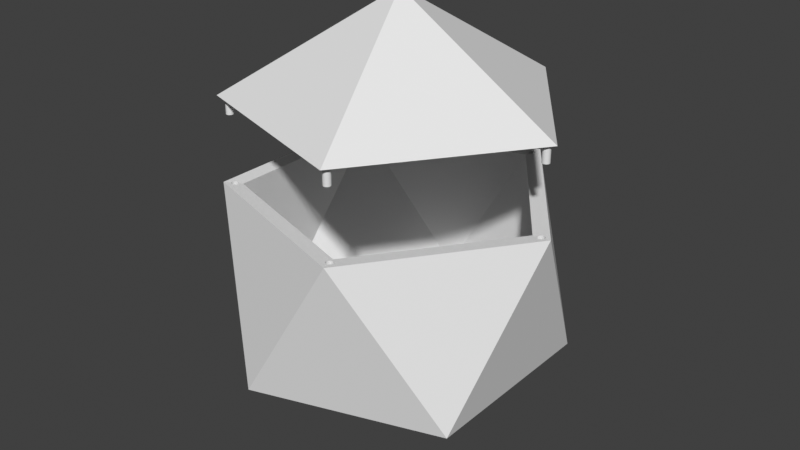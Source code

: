# Source: maincase.blend  (saved by Blender 3.0.42; exported with 4.5.12 LTS)
import bpy
from mathutils import Matrix  # noqa: F401  (used for matrix-valued properties, if any)

bpy.ops.wm.read_factory_settings(use_empty=True)
scene = bpy.context.scene
scene.name = 'Scene'

# ---- collections
col_collection = bpy.data.collections.new('Collection'); scene.collection.children.link(col_collection)

# ---- world
world_world = bpy.data.worlds.new('World'); scene.world = world_world
world_world.use_nodes = True; world_world.node_tree.nodes.clear()
_N = world_world.node_tree.nodes; _L = world_world.node_tree.links
n0 = _N.new('ShaderNodeOutputWorld'); n0.name = 'World Output'; n0.location = (300, 300)
n1 = _N.new('ShaderNodeBackground'); n1.name = 'Background'; n1.location = (10, 300)
n1.inputs[0].default_value = (0.05088, 0.05088, 0.05088, 1.0)
_L.new(n1.outputs[0], n0.inputs[0])
n0.is_active_output = True
world_world.color = (0.05088, 0.05088, 0.05088)
world_world.use_sun_shadow = False
world_world.sun_shadow_jitter_overblur = 0.0

# ---- meshes
me_icosphere = bpy.data.meshes.new('Icosphere')
me_icosphere.from_pydata([(0.841, 0.02, 0.35), (0.8449, 0.01962, 0.35), (0.8486, 0.01848, 0.35), (0.8521, 0.01663, 0.35), (0.8551, 0.01414, 0.35), (0.8576, 0.01111, 0.35), (0.8595, 0.007654, 0.35), (0.8606, 0.003902, 0.35), (0.861, -8.742e-10, 0.35), (0.8606, -0.003902, 0.35), (0.8595, -0.007654, 0.35), (0.8576, -0.01111, 0.35), (0.8551, -0.01414, 0.35), (0.8521, -0.01663, 0.35), (0.8486, -0.01848, 0.35), (0.8449, -0.01962, 0.35), (0.841, -0.02, 0.35), (0.8371, -0.01962, 0.35), (0.8333, -0.01848, 0.35), (0.8299, -0.01663, 0.35), (0.8268, -0.01414, 0.35), (0.8244, -0.01111, 0.35), (0.8225, -0.007654, 0.35), (0.8214, -0.003902, 0.35), (0.821, 2.385e-10, 0.35), (0.8214, 0.003902, 0.35), (0.8225, 0.007654, 0.35), (0.8244, 0.01111, 0.35), (0.8268, 0.01414, 0.35), (0.8299, 0.01663, 0.35), (0.8333, 0.01848, 0.35), (0.8371, 0.01962, 0.35), (0.258, 0.8143, 0.35), (0.2619, 0.8139, 0.35), (0.2657, 0.8127, 0.35), (0.2692, 0.8109, 0.35), (0.2722, 0.8084, 0.35), (0.2747, 0.8054, 0.35), (0.2765, 0.8019, 0.35), (0.2777, 0.7982, 0.35), (0.278, 0.7943, 0.35), (0.2777, 0.7903, 0.35), (0.2765, 0.7866, 0.35), (0.2747, 0.7831, 0.35), (0.2722, 0.7801, 0.35), (0.2692, 0.7776, 0.35), (0.2657, 0.7758, 0.35), (0.2619, 0.7746, 0.35), (0.258, 0.7743, 0.35), (0.2541, 0.7746, 0.35), (0.2504, 0.7758, 0.35), (0.2469, 0.7776, 0.35), (0.2439, 0.7801, 0.35), (0.2414, 0.7831, 0.35), (0.2396, 0.7866, 0.35), (0.2384, 0.7903, 0.35), (0.238, 0.7943, 0.35), (0.2384, 0.7982, 0.35), (0.2396, 0.8019, 0.35), (0.2414, 0.8054, 0.35), (0.2439, 0.8084, 0.35), (0.2469, 0.8109, 0.35), (0.2504, 0.8127, 0.35), (0.2541, 0.8139, 0.35), (-0.6748, 0.5103, 0.35), (-0.6709, 0.5099, 0.35), (-0.6671, 0.5088, 0.35), (-0.6637, 0.5069, 0.35), (-0.6606, 0.5045, 0.35), (-0.6582, 0.5014, 0.35), (-0.6563, 0.498, 0.35), (-0.6552, 0.4942, 0.35), (-0.6548, 0.4903, 0.35), (-0.6552, 0.4864, 0.35), (-0.6563, 0.4827, 0.35), (-0.6582, 0.4792, 0.35), (-0.6606, 0.4762, 0.35), (-0.6637, 0.4737, 0.35), (-0.6671, 0.4718, 0.35), (-0.6709, 0.4707, 0.35), (-0.6748, 0.4703, 0.35), (-0.6787, 0.4707, 0.35), (-0.6824, 0.4718, 0.35), (-0.6859, 0.4737, 0.35), (-0.6889, 0.4762, 0.35), (-0.6914, 0.4792, 0.35), (-0.6933, 0.4827, 0.35), (-0.6944, 0.4864, 0.35), (-0.6948, 0.4903, 0.35), (-0.6944, 0.4942, 0.35), (-0.6933, 0.498, 0.35), (-0.6914, 0.5014, 0.35), (-0.6889, 0.5045, 0.35), (-0.6859, 0.5069, 0.35), (-0.6824, 0.5088, 0.35), (-0.6787, 0.5099, 0.35), (-0.6748, -0.4721, 0.35), (-0.6709, -0.4725, 0.35), (-0.6671, -0.4736, 0.35), (-0.6637, -0.4755, 0.35), (-0.6606, -0.478, 0.35), (-0.6582, -0.481, 0.35), (-0.6563, -0.4844, 0.35), (-0.6552, -0.4882, 0.35), (-0.6548, -0.4921, 0.35), (-0.6552, -0.496, 0.35), (-0.6563, -0.4997, 0.35), (-0.6582, -0.5032, 0.35), (-0.6606, -0.5062, 0.35), (-0.6637, -0.5087, 0.35), (-0.6671, -0.5106, 0.35), (-0.6709, -0.5117, 0.35), (-0.6748, -0.5121, 0.35), (-0.6787, -0.5117, 0.35), (-0.6824, -0.5106, 0.35), (-0.6859, -0.5087, 0.35), (-0.6889, -0.5062, 0.35), (-0.6914, -0.5032, 0.35), (-0.6933, -0.4997, 0.35), (-0.6944, -0.496, 0.35), (-0.6948, -0.4921, 0.35), (-0.6944, -0.4882, 0.35), (-0.6933, -0.4844, 0.35), (-0.6914, -0.481, 0.35), (-0.6889, -0.478, 0.35), (-0.6859, -0.4755, 0.35), (-0.6824, -0.4736, 0.35), (-0.6787, -0.4725, 0.35), (0.258, -0.7723, 0.35), (0.2619, -0.7727, 0.35), (0.2657, -0.7738, 0.35), (0.2692, -0.7756, 0.35), (0.2722, -0.7781, 0.35), (0.2747, -0.7812, 0.35), (0.2765, -0.7846, 0.35), (0.2777, -0.7884, 0.35), (0.278, -0.7923, 0.35), (0.2777, -0.7962, 0.35), (0.2765, -0.7999, 0.35), (0.2747, -0.8034, 0.35), (0.2722, -0.8064, 0.35), (0.2692, -0.8089, 0.35), (0.2657, -0.8108, 0.35), (0.2619, -0.8119, 0.35), (0.258, -0.8123, 0.35), (0.2541, -0.8119, 0.35), (0.2504, -0.8108, 0.35), (0.2469, -0.8089, 0.35), (0.2439, -0.8064, 0.35), (0.2414, -0.8034, 0.35), (0.2396, -0.7999, 0.35), (0.2384, -0.7962, 0.35), (0.238, -0.7923, 0.35), (0.2384, -0.7884, 0.35), (0.2396, -0.7846, 0.35), (0.2414, -0.7812, 0.35), (0.2439, -0.7781, 0.35), (0.2469, -0.7756, 0.35), (0.2504, -0.7738, 0.35), (0.2541, -0.7727, 0.35), (0.0, 0.0, -1.0), (0.7236, -0.5257, -0.4472), (-0.2764, -0.8506, -0.4472), (-0.8944, 0.0, -0.4472), (-0.2764, 0.8506, -0.4472), (0.7236, 0.5257, -0.4472), (0.2764, -0.8506, 0.4472), (-0.7236, -0.5257, 0.4472), (-0.7236, 0.5257, 0.4472), (0.2764, 0.8506, 0.4472), (0.8944, 0.0, 0.4472), (0.0, 0.0, -0.9), (0.6512, -0.4731, -0.4025), (-0.2487, -0.7656, -0.4025), (-0.805, 0.0, -0.4025), (-0.2487, 0.7656, -0.4025), (0.6512, 0.4731, -0.4025), (0.2456, -0.7558, 0.4399), (-0.6429, -0.4671, 0.4399), (-0.6429, 0.4671, 0.4399), (0.2456, 0.7558, 0.4399), (0.7947, 0.0, 0.4399), (0.2765, 0.8019, 0.4446), (0.2504, 0.8127, 0.4447), (0.2469, 0.8109, 0.4446), (0.2777, 0.7982, 0.4445), (0.258, 0.8143, 0.4446), (0.2722, 0.8084, 0.4447), (0.2692, 0.8109, 0.4446), (0.2747, 0.8054, 0.4447), (0.278, 0.7943, 0.4443), (0.2396, 0.8019, 0.4441), (0.2414, 0.8054, 0.4443), (0.2439, 0.8084, 0.4445), (0.2541, 0.8139, 0.4447), (0.2384, 0.7982, 0.4438), (0.2619, 0.8139, 0.4445), (0.2657, 0.8127, 0.4444), (0.2642, 0.8132, 0.4443), (0.2765, 0.7866, 0.4438), (0.2777, 0.7903, 0.4441), (0.2747, 0.7831, 0.4435), (0.2657, 0.7758, 0.4425), (0.2692, 0.7776, 0.4428), (0.2722, 0.7801, 0.4432), (0.258, 0.7743, 0.4418), (0.2619, 0.7746, 0.4421), (0.2519, 0.7753, 0.4414), (0.2504, 0.7758, 0.4415), (0.2541, 0.7746, 0.4416), (0.2469, 0.7776, 0.4418), (0.2439, 0.7801, 0.4421), (0.2396, 0.7866, 0.4428), (0.2414, 0.7831, 0.4424), (0.2384, 0.7903, 0.4431), (0.238, 0.7943, 0.4434), (-0.6748, 0.5103, 0.4445), (-0.6787, 0.5099, 0.4446), (-0.6552, 0.4942, 0.4426), (-0.6582, 0.5014, 0.4433), (-0.6944, 0.4942, 0.4446), (-0.6948, 0.4903, 0.4446), (-0.6889, 0.5045, 0.4444), (-0.6909, 0.502, 0.4443), (-0.6671, 0.5088, 0.4442), (-0.6709, 0.5099, 0.4444), (-0.6859, 0.5069, 0.4446), (-0.6914, 0.5014, 0.4443), (-0.6563, 0.498, 0.443), (-0.6824, 0.5088, 0.4446), (-0.6637, 0.5069, 0.4439), (-0.6933, 0.498, 0.4445), (-0.6606, 0.5045, 0.4436), (-0.6548, 0.4903, 0.4423), (0.8449, 0.01962, 0.4446), (0.841, 0.02, 0.4444), (0.8371, 0.01962, 0.4441), (-0.6552, 0.4864, 0.4419), (-0.6563, 0.4827, 0.4416), (-0.6587, 0.4786, 0.4414), (-0.6606, 0.4762, 0.4415), (-0.6582, 0.4792, 0.4414), (-0.6671, 0.4718, 0.4421), (-0.6637, 0.4737, 0.4418), (-0.6709, 0.4707, 0.4425), (-0.6748, 0.4703, 0.4428), (-0.6824, 0.4718, 0.4435), (-0.6787, 0.4707, 0.4432), (-0.6889, 0.4762, 0.4441), (-0.6859, 0.4737, 0.4438), (-0.6914, 0.4792, 0.4443), (-0.6944, 0.4864, 0.4446), (-0.6933, 0.4827, 0.4445), (0.8606, 0.003902, 0.445), (0.8333, 0.01848, 0.4437), (0.8486, 0.01848, 0.4449), (0.8268, 0.01414, 0.443), (0.8299, 0.01663, 0.4434), (0.8244, 0.01111, 0.4427), (0.8551, 0.01414, 0.4451), (0.8214, -0.003902, 0.4421), (0.8576, 0.01111, 0.4451), (0.8521, 0.01663, 0.445), (0.861, -8.742e-10, 0.4448), (0.8595, 0.007654, 0.4451), (0.821, 2.385e-10, 0.4419), (0.8214, 0.003902, 0.4421), (0.8225, 0.007654, 0.4424), (0.8606, -0.003902, 0.445), (0.8595, -0.007654, 0.4451), (0.8551, -0.01414, 0.4451), (0.8576, -0.01111, 0.4451), (0.8521, -0.01663, 0.445), (0.8486, -0.01848, 0.4449), (0.8449, -0.01962, 0.4446), (0.841, -0.02, 0.4444), (0.8371, -0.01962, 0.4441), (0.8299, -0.01663, 0.4434), (0.8333, -0.01848, 0.4437), (0.8244, -0.01111, 0.4427), (0.8268, -0.01414, 0.443), (0.8225, -0.007654, 0.4424), (-0.6748, -0.4721, 0.4428), (-0.6787, -0.4725, 0.4432), (-0.6709, -0.4725, 0.4425), (-0.6606, -0.478, 0.4415), (-0.6637, -0.4755, 0.4418), (-0.6933, -0.4997, 0.4445), (-0.6944, -0.496, 0.4446), (-0.6948, -0.4921, 0.4446), (-0.6824, -0.4736, 0.4435), (-0.6671, -0.4736, 0.4421), (-0.6552, -0.4882, 0.4421), (-0.6944, -0.4882, 0.4446), (-0.6563, -0.4844, 0.4418), (-0.6582, -0.481, 0.4416), (-0.6889, -0.478, 0.4441), (-0.6859, -0.4755, 0.4438), (-0.6933, -0.4844, 0.4445), (-0.6914, -0.481, 0.4443), (-0.6552, -0.496, 0.4428), (-0.6548, -0.4921, 0.4424), (-0.6596, -0.4792, 0.4414), (0.278, -0.7923, 0.4442), (0.2777, -0.7962, 0.4444), (0.2765, -0.7846, 0.4437), (0.2777, -0.7884, 0.444), (0.2765, -0.7999, 0.4445), (0.2747, -0.8034, 0.4446), (0.2747, -0.7812, 0.4434), (0.2722, -0.8064, 0.4446), (0.2722, -0.7781, 0.4431), (0.2657, -0.7738, 0.4424), (0.2692, -0.8089, 0.4445), (0.2657, -0.8108, 0.4443), (0.2692, -0.7756, 0.4427), (0.258, -0.7723, 0.4417), (0.2541, -0.7727, 0.4415), (0.2414, -0.8034, 0.4441), (0.2439, -0.8064, 0.4443), (0.2619, -0.7727, 0.442), (0.2439, -0.7781, 0.4419), (0.2636, -0.8114, 0.4442), (0.2619, -0.8119, 0.4443), (0.2414, -0.7812, 0.4422), (0.258, -0.8123, 0.4444), (0.2504, -0.7738, 0.4414), (0.2504, -0.8108, 0.4445), (0.2469, -0.8089, 0.4445), (0.2396, -0.7999, 0.4439), (0.2541, -0.8119, 0.4445), (0.2469, -0.7756, 0.4416), (0.2513, -0.7735, 0.4413), (0.2396, -0.7846, 0.4426), (0.2384, -0.7884, 0.4429), (0.238, -0.7923, 0.4433), (0.2384, -0.7962, 0.4436), (-0.6563, -0.4997, 0.4431), (-0.6582, -0.5032, 0.4435), (-0.6606, -0.5062, 0.4438), (-0.6637, -0.5087, 0.4441), (-0.6709, -0.5117, 0.4445), (-0.6671, -0.5106, 0.4443), (-0.6748, -0.5121, 0.4447), (-0.6787, -0.5117, 0.4448), (-0.6824, -0.5106, 0.4448), (-0.6859, -0.5087, 0.4447), (-0.6914, -0.5032, 0.4444), (-0.6889, -0.5062, 0.4446), (-0.6917, -0.5026, 0.4443)], [], [(0, 1, 234, 235), (1, 2, 255, 234), (2, 3, 262, 255), (3, 4, 259, 262), (4, 5, 261, 259), (5, 6, 264, 261), (6, 7, 253, 264), (7, 8, 263, 253), (8, 9, 268, 263), (9, 10, 269, 268), (10, 11, 271, 269), (11, 12, 270, 271), (12, 13, 272, 270), (13, 14, 273, 272), (14, 15, 274, 273), (15, 16, 275, 274), (16, 17, 276, 275), (17, 18, 278, 276), (18, 19, 277, 278), (19, 20, 280, 277), (20, 21, 279, 280), (21, 22, 281, 279), (22, 23, 260, 281), (23, 24, 265, 260), (24, 25, 266, 265), (25, 26, 267, 266), (26, 27, 258, 267), (27, 28, 256, 258), (28, 29, 257, 256), (29, 30, 254, 257), (30, 31, 236, 254), (31, 0, 235, 236), (0, 31, 30, 29, 28, 27, 26, 25, 24, 23, 22, 21, 20, 19, 18, 17, 16, 15, 14, 13, 12, 11, 10, 9, 8, 7, 6, 5, 4, 3, 2, 1), (32, 33, 196, 186), (33, 34, 197, 198, 196), (34, 35, 188, 197), (35, 36, 187, 188), (36, 37, 189, 187), (37, 38, 182, 189), (38, 39, 185, 182), (39, 40, 190, 185), (40, 41, 200, 190), (41, 42, 199, 200), (42, 43, 201, 199), (43, 44, 204, 201), (44, 45, 203, 204), (45, 46, 202, 203), (46, 47, 206, 202), (47, 48, 205, 206), (48, 49, 209, 205), (49, 50, 208, 207, 209), (50, 51, 210, 208), (51, 52, 211, 210), (52, 53, 213, 211), (53, 54, 212, 213), (54, 55, 214, 212), (55, 56, 215, 214), (56, 57, 195, 215), (57, 58, 191, 195), (58, 59, 192, 191), (59, 60, 193, 192), (60, 61, 184, 193), (61, 62, 183, 184), (62, 63, 194, 183), (63, 32, 186, 194), (32, 63, 62, 61, 60, 59, 58, 57, 56, 55, 54, 53, 52, 51, 50, 49, 48, 47, 46, 45, 44, 43, 42, 41, 40, 39, 38, 37, 36, 35, 34, 33), (64, 65, 225, 216), (65, 66, 224, 225), (66, 67, 230, 224), (67, 68, 232, 230), (68, 69, 219, 232), (69, 70, 228, 219), (70, 71, 218, 228), (71, 72, 233, 218), (72, 73, 237, 233), (73, 74, 238, 237), (74, 75, 241, 238), (75, 76, 240, 239, 241), (76, 77, 243, 240), (77, 78, 242, 243), (78, 79, 244, 242), (79, 80, 245, 244), (80, 81, 247, 245), (81, 82, 246, 247), (82, 83, 249, 246), (83, 84, 248, 249), (84, 85, 250, 248), (85, 86, 252, 250), (86, 87, 251, 252), (87, 88, 221, 251), (88, 89, 220, 221), (89, 90, 231, 220), (90, 91, 227, 231), (91, 92, 222, 223, 227), (92, 93, 226, 222), (93, 94, 229, 226), (94, 95, 217, 229), (95, 64, 216, 217), (64, 95, 94, 93, 92, 91, 90, 89, 88, 87, 86, 85, 84, 83, 82, 81, 80, 79, 78, 77, 76, 75, 74, 73, 72, 71, 70, 69, 68, 67, 66, 65), (96, 97, 284, 282), (97, 98, 291, 284), (98, 99, 286, 291), (99, 100, 285, 286), (100, 101, 295, 302, 285), (101, 102, 294, 295), (102, 103, 292, 294), (103, 104, 301, 292), (104, 105, 300, 301), (105, 106, 337, 300), (106, 107, 338, 337), (107, 108, 339, 338), (108, 109, 340, 339), (109, 110, 342, 340), (110, 111, 341, 342), (111, 112, 343, 341), (112, 113, 344, 343), (113, 114, 345, 344), (114, 115, 346, 345), (115, 116, 348, 346), (116, 117, 347, 348), (117, 118, 287, 349, 347), (118, 119, 288, 287), (119, 120, 289, 288), (120, 121, 293, 289), (121, 122, 298, 293), (122, 123, 299, 298), (123, 124, 296, 299), (124, 125, 297, 296), (125, 126, 290, 297), (126, 127, 283, 290), (127, 96, 282, 283), (96, 127, 126, 125, 124, 123, 122, 121, 120, 119, 118, 117, 116, 115, 114, 113, 112, 111, 110, 109, 108, 107, 106, 105, 104, 103, 102, 101, 100, 99, 98, 97), (128, 129, 320, 316), (129, 130, 312, 320), (130, 131, 315, 312), (131, 132, 311, 315), (132, 133, 309, 311), (133, 134, 305, 309), (134, 135, 306, 305), (135, 136, 303, 306), (136, 137, 304, 303), (137, 138, 307, 304), (138, 139, 308, 307), (139, 140, 310, 308), (140, 141, 313, 310), (141, 142, 314, 313), (142, 143, 323, 322, 314), (143, 144, 325, 323), (144, 145, 330, 325), (145, 146, 327, 330), (146, 147, 328, 327), (147, 148, 319, 328), (148, 149, 318, 319), (149, 150, 329, 318), (150, 151, 336, 329), (151, 152, 335, 336), (152, 153, 334, 335), (153, 154, 333, 334), (154, 155, 324, 333), (155, 156, 321, 324), (156, 157, 331, 321), (157, 158, 326, 331), (158, 159, 317, 332, 326), (159, 128, 316, 317), (128, 159, 158, 157, 156, 155, 154, 153, 152, 151, 150, 149, 148, 147, 146, 145, 144, 143, 142, 141, 140, 139, 138, 137, 136, 135, 134, 133, 132, 131, 130, 129), (160, 161, 162), (161, 160, 165), (160, 162, 163), (160, 163, 164), (160, 164, 165), (161, 165, 170), (162, 161, 166), (163, 162, 167), (164, 163, 168), (165, 164, 169), (161, 170, 166), (162, 166, 167), (163, 167, 168), (164, 168, 169), (165, 169, 170), (171, 173, 172), (172, 176, 171), (171, 174, 173), (171, 175, 174), (171, 176, 175), (172, 181, 176), (173, 177, 172), (174, 178, 173), (175, 179, 174), (176, 180, 175), (172, 177, 181), (173, 178, 177), (174, 179, 178), (175, 180, 179), (176, 181, 180), (166, 170, 263, 268, 269, 271, 270, 272, 273, 274, 275, 276, 278, 277, 280, 279, 281, 260, 265, 181, 177, 332, 317, 316, 320, 312, 315, 311, 309, 305, 306, 303, 304, 307, 308, 310, 313, 314, 322), (167, 166, 322, 323, 325, 330, 327, 328, 319, 318, 329, 336, 335, 334, 333, 324, 321, 331, 326, 332, 177, 178, 302, 295, 294, 292, 301, 300, 337, 338, 339, 340, 342, 341, 343, 344, 345, 346, 348, 347, 349), (168, 167, 349, 287, 288, 289, 293, 298, 299, 296, 297, 290, 283, 282, 284, 291, 286, 285, 302, 178, 179, 239, 240, 243, 242, 244, 245, 247, 246, 249, 248, 250, 252, 251, 221, 220, 231, 227, 223), (169, 168, 223, 222, 226, 229, 217, 216, 225, 224, 230, 232, 219, 228, 218, 233, 237, 238, 241, 239, 179, 180, 207, 208, 210, 211, 213, 212, 214, 215, 195, 191, 192, 193, 184, 183, 194, 186, 196, 198), (170, 169, 198, 197, 188, 187, 189, 182, 185, 190, 200, 199, 201, 204, 203, 202, 206, 205, 209, 207, 180, 181, 265, 266, 267, 258, 256, 257, 254, 236, 235, 234, 255, 262, 259, 261, 264, 253, 263)])
_uv = me_icosphere.uv_layers.new(name='UVMap')
_uv.uv.foreach_set('vector', [1.0, 0.5, 0.9688, 0.5, 0.9688, 0.9732, 1.0, 0.9719, 0.9688, 0.5, 0.9375, 0.5, 0.9375, 0.9743, 0.9688, 0.9732, 0.9375, 0.5, 0.9062, 0.5, 0.9062, 0.975, 0.9375, 0.9743, 0.9062, 0.5, 0.875, 0.5, 0.875, 0.9755, 0.9062, 0.975, 0.875, 0.5, 0.8438, 0.5, 0.8438, 0.9756, 0.875, 0.9755, 0.8438, 0.5, 0.8125, 0.5, 0.8125, 0.9754, 0.8438, 0.9756, 0.8125, 0.5, 0.7812, 0.5, 0.7812, 0.9748, 0.8125, 0.9754, 0.7812, 0.5, 0.75, 0.5, 0.75, 0.9739, 0.7812, 0.9748, 0.75, 0.5, 0.7188, 0.5, 0.7188, 0.9748, 0.75, 0.9739, 0.7188, 0.5, 0.6875, 0.5, 0.6875, 0.9754, 0.7188, 0.9748, 0.6875, 0.5, 0.6562, 0.5, 0.6562, 0.9756, 0.6875, 0.9754, 0.6562, 0.5, 0.625, 0.5, 0.625, 0.9755, 0.6562, 0.9756, 0.625, 0.5, 0.5938, 0.5, 0.5938, 0.975, 0.625, 0.9755, 0.5938, 0.5, 0.5625, 0.5, 0.5625, 0.9743, 0.5938, 0.975, 0.5625, 0.5, 0.5312, 0.5, 0.5312, 0.9732, 0.5625, 0.9743, 0.5312, 0.5, 0.5, 0.5, 0.5, 0.9719, 0.5312, 0.9732, 0.5, 0.5, 0.4688, 0.5, 0.4688, 0.9704, 0.5, 0.9719, 0.4688, 0.5, 0.4375, 0.5, 0.4375, 0.9687, 0.4688, 0.9704, 0.4375, 0.5, 0.4062, 0.5, 0.4062, 0.9669, 0.4375, 0.9687, 0.4062, 0.5, 0.375, 0.5, 0.375, 0.9652, 0.4062, 0.9669, 0.375, 0.5, 0.3438, 0.5, 0.3438, 0.9635, 0.375, 0.9652, 0.3438, 0.5, 0.3125, 0.5, 0.3125, 0.9619, 0.3438, 0.9635, 0.3125, 0.5, 0.2812, 0.5, 0.2812, 0.9605, 0.3125, 0.9619, 0.2812, 0.5, 0.25, 0.5, 0.25, 0.9593, 0.2812, 0.9605, 0.25, 0.5, 0.2188, 0.5, 0.2188, 0.9605, 0.25, 0.9593, 0.2188, 0.5, 0.1875, 0.5, 0.1875, 0.9619, 0.2188, 0.9605, 0.1875, 0.5, 0.1562, 0.5, 0.1562, 0.9635, 0.1875, 0.9619, 0.1562, 0.5, 0.125, 0.5, 0.125, 0.9652, 0.1562, 0.9635, 0.125, 0.5, 0.09375, 0.5, 0.09375, 0.9669, 0.125, 0.9652, 0.09375, 0.5, 0.0625, 0.5, 0.0625, 0.9687, 0.09375, 0.9669, 0.0625, 0.5, 0.03125, 0.5, 0.03125, 0.9704, 0.0625, 0.9687, 0.03125, 0.5, 0.0, 0.5, 0.0, 0.9719, 0.03125, 0.9704, 0.75, 0.49, 0.7032, 0.4854, 0.6582, 0.4717, 0.6167, 0.4496, 0.5803, 0.4197, 0.5504, 0.3833, 0.5283, 0.3418, 0.5146, 0.2968, 0.51, 0.25, 0.5146, 0.2032, 0.5283, 0.1582, 0.5504, 0.1167, 0.5803, 0.08029, 0.6167, 0.05045, 0.6582, 0.02827, 0.7032, 0.01461, 0.75, 0.01, 0.7968, 0.01461, 0.8418, 0.02827, 0.8833, 0.05045, 0.9197, 0.08029, 0.9496, 0.1167, 0.9717, 0.1582, 0.9854, 0.2032, 0.99, 0.25, 0.9854, 0.2968, 0.9717, 0.3418, 0.9496, 0.3833, 0.9197, 0.4197, 0.8833, 0.4496, 0.8418, 0.4717, 0.7968, 0.4854, 1.0, 0.5, 0.9688, 0.5, 0.9688, 0.9723, 1.0, 0.973, 0.9688, 0.5, 0.9375, 0.5, 0.9375, 0.9721, 0.9499, 0.9717, 0.9688, 0.9723, 0.9375, 0.5, 0.9062, 0.5, 0.9062, 0.9729, 0.9375, 0.9721, 0.9062, 0.5, 0.875, 0.5, 0.875, 0.9734, 0.9062, 0.9729, 0.875, 0.5, 0.8438, 0.5, 0.8437, 0.9735, 0.875, 0.9734, 0.8438, 0.5, 0.8125, 0.5, 0.8125, 0.9732, 0.8437, 0.9735, 0.8125, 0.5, 0.7812, 0.5, 0.7812, 0.9726, 0.8125, 0.9732, 0.7812, 0.5, 0.75, 0.5, 0.75, 0.9717, 0.7812, 0.9726, 0.75, 0.5, 0.7188, 0.5, 0.7188, 0.9706, 0.75, 0.9717, 0.7188, 0.5, 0.6875, 0.5, 0.6875, 0.9692, 0.7188, 0.9706, 0.6875, 0.5, 0.6562, 0.5, 0.6562, 0.9676, 0.6875, 0.9692, 0.6562, 0.5, 0.625, 0.5, 0.625, 0.9659, 0.6562, 0.9676, 0.625, 0.5, 0.5938, 0.5, 0.5938, 0.9641, 0.625, 0.9659, 0.5938, 0.5, 0.5625, 0.5, 0.5625, 0.9623, 0.5938, 0.9641, 0.5625, 0.5, 0.5312, 0.5, 0.5312, 0.9607, 0.5625, 0.9623, 0.5312, 0.5, 0.5, 0.5, 0.5, 0.9592, 0.5312, 0.9607, 0.5, 0.5, 0.4688, 0.5, 0.4688, 0.9578, 0.5, 0.9592, 0.4688, 0.5, 0.4375, 0.5, 0.4375, 0.9576, 0.4502, 0.9572, 0.4688, 0.9578, 0.4375, 0.5, 0.4062, 0.5, 0.4062, 0.9589, 0.4375, 0.9576, 0.4062, 0.5, 0.375, 0.5, 0.375, 0.9604, 0.4062, 0.9589, 0.375, 0.5, 0.3438, 0.5, 0.3438, 0.962, 0.375, 0.9604, 0.3438, 0.5, 0.3125, 0.5, 0.3125, 0.9638, 0.3438, 0.962, 0.3125, 0.5, 0.2812, 0.5, 0.2812, 0.9655, 0.3125, 0.9638, 0.2812, 0.5, 0.25, 0.5, 0.25, 0.9672, 0.2812, 0.9655, 0.25, 0.5, 0.2188, 0.5, 0.2188, 0.9689, 0.25, 0.9672, 0.2188, 0.5, 0.1875, 0.5, 0.1875, 0.9703, 0.2188, 0.9689, 0.1875, 0.5, 0.1562, 0.5, 0.1562, 0.9715, 0.1875, 0.9703, 0.1562, 0.5, 0.125, 0.5, 0.125, 0.9725, 0.1562, 0.9715, 0.125, 0.5, 0.09375, 0.5, 0.09375, 0.9731, 0.125, 0.9725, 0.09375, 0.5, 0.0625, 0.5, 0.0625, 0.9734, 0.09375, 0.9731, 0.0625, 0.5, 0.03125, 0.5, 0.03125, 0.9734, 0.0625, 0.9734, 0.03125, 0.5, 0.0, 0.5, 0.0, 0.973, 0.03125, 0.9734, 0.75, 0.49, 0.7032, 0.4854, 0.6582, 0.4717, 0.6167, 0.4496, 0.5803, 0.4197, 0.5504, 0.3833, 0.5283, 0.3418, 0.5146, 0.2968, 0.51, 0.25, 0.5146, 0.2032, 0.5283, 0.1582, 0.5504, 0.1167, 0.5803, 0.08029, 0.6167, 0.05045, 0.6582, 0.02827, 0.7032, 0.01461, 0.75, 0.01, 0.7968, 0.01461, 0.8418, 0.02827, 0.8833, 0.05045, 0.9197, 0.08029, 0.9496, 0.1167, 0.9717, 0.1582, 0.9854, 0.2032, 0.99, 0.25, 0.9854, 0.2968, 0.9717, 0.3418, 0.9496, 0.3833, 0.9197, 0.4197, 0.8833, 0.4496, 0.8418, 0.4717, 0.7968, 0.4854, 1.0, 0.5, 0.9688, 0.5, 0.9688, 0.972, 1.0, 0.9727, 0.9688, 0.5, 0.9375, 0.5, 0.9375, 0.9709, 0.9688, 0.972, 0.9375, 0.5, 0.9062, 0.5, 0.9062, 0.9697, 0.9375, 0.9709, 0.9062, 0.5, 0.875, 0.5, 0.875, 0.9682, 0.9062, 0.9697, 0.875, 0.5, 0.8438, 0.5, 0.8438, 0.9665, 0.875, 0.9682, 0.8438, 0.5, 0.8125, 0.5, 0.8125, 0.9648, 0.8438, 0.9665, 0.8125, 0.5, 0.7812, 0.5, 0.7812, 0.963, 0.8125, 0.9648, 0.7812, 0.5, 0.75, 0.5, 0.75, 0.9613, 0.7812, 0.963, 0.75, 0.5, 0.7188, 0.5, 0.7188, 0.9597, 0.75, 0.9613, 0.7188, 0.5, 0.6875, 0.5, 0.6875, 0.9582, 0.7188, 0.9597, 0.6875, 0.5, 0.6562, 0.5, 0.6562, 0.957, 0.6875, 0.9582, 0.6562, 0.5, 0.625, 0.5, 0.625, 0.9577, 0.6496, 0.9568, 0.6562, 0.957, 0.625, 0.5, 0.5938, 0.5, 0.5938, 0.9591, 0.625, 0.9577, 0.5938, 0.5, 0.5625, 0.5, 0.5625, 0.9606, 0.5938, 0.9591, 0.5625, 0.5, 0.5312, 0.5, 0.5312, 0.9623, 0.5625, 0.9606, 0.5312, 0.5, 0.5, 0.5, 0.5, 0.9641, 0.5312, 0.9623, 0.5, 0.5, 0.4688, 0.5, 0.4688, 0.9658, 0.5, 0.9641, 0.4688, 0.5, 0.4375, 0.5, 0.4375, 0.9675, 0.4688, 0.9658, 0.4375, 0.5, 0.4062, 0.5, 0.4062, 0.9691, 0.4375, 0.9675, 0.4062, 0.5, 0.375, 0.5, 0.375, 0.9704, 0.4062, 0.9691, 0.375, 0.5, 0.3438, 0.5, 0.3438, 0.9716, 0.375, 0.9704, 0.3438, 0.5, 0.3125, 0.5, 0.3125, 0.9724, 0.3438, 0.9716, 0.3125, 0.5, 0.2812, 0.5, 0.2812, 0.9729, 0.3125, 0.9724, 0.2812, 0.5, 0.25, 0.5, 0.25, 0.9731, 0.2812, 0.9729, 0.25, 0.5, 0.2188, 0.5, 0.2188, 0.9729, 0.25, 0.9731, 0.2188, 0.5, 0.1875, 0.5, 0.1875, 0.9724, 0.2188, 0.9729, 0.1875, 0.5, 0.1562, 0.5, 0.1562, 0.9716, 0.1875, 0.9724, 0.1562, 0.5, 0.125, 0.5, 0.125, 0.9721, 0.1504, 0.9714, 0.1562, 0.9716, 0.125, 0.5, 0.09375, 0.5, 0.09375, 0.9728, 0.125, 0.9721, 0.09375, 0.5, 0.0625, 0.5, 0.0625, 0.9731, 0.09375, 0.9728, 0.0625, 0.5, 0.03125, 0.5, 0.03125, 0.973, 0.0625, 0.9731, 0.03125, 0.5, 0.0, 0.5, 0.0, 0.9727, 0.03125, 0.973, 0.75, 0.49, 0.7032, 0.4854, 0.6582, 0.4717, 0.6167, 0.4496, 0.5803, 0.4197, 0.5504, 0.3833, 0.5283, 0.3418, 0.5146, 0.2968, 0.51, 0.25, 0.5146, 0.2032, 0.5283, 0.1582, 0.5504, 0.1167, 0.5803, 0.08029, 0.6167, 0.05045, 0.6582, 0.02827, 0.7032, 0.01461, 0.75, 0.01, 0.7968, 0.01461, 0.8418, 0.02827, 0.8833, 0.05045, 0.9197, 0.08029, 0.9496, 0.1167, 0.9717, 0.1582, 0.9854, 0.2032, 0.99, 0.25, 0.9854, 0.2968, 0.9717, 0.3418, 0.9496, 0.3833, 0.9197, 0.4197, 0.8833, 0.4496, 0.8418, 0.4717, 0.7968, 0.4854, 1.0, 0.5, 0.9688, 0.5, 0.9688, 0.9623, 1.0, 0.9641, 0.9688, 0.5, 0.9375, 0.5, 0.9375, 0.9606, 0.9688, 0.9623, 0.9375, 0.5, 0.9062, 0.5, 0.9062, 0.9591, 0.9375, 0.9606, 0.9062, 0.5, 0.875, 0.5, 0.875, 0.9577, 0.9062, 0.9591, 0.875, 0.5, 0.8438, 0.5, 0.8438, 0.9578, 0.8619, 0.9572, 0.875, 0.9577, 0.8438, 0.5, 0.8125, 0.5, 0.8125, 0.959, 0.8438, 0.9578, 0.8125, 0.5, 0.7812, 0.5, 0.7812, 0.9604, 0.8125, 0.959, 0.7812, 0.5, 0.75, 0.5, 0.75, 0.9621, 0.7812, 0.9604, 0.75, 0.5, 0.7188, 0.5, 0.7188, 0.9638, 0.75, 0.9621, 0.7188, 0.5, 0.6875, 0.5, 0.6875, 0.9656, 0.7188, 0.9638, 0.6875, 0.5, 0.6562, 0.5, 0.6562, 0.9673, 0.6875, 0.9656, 0.6562, 0.5, 0.625, 0.5, 0.625, 0.9689, 0.6562, 0.9673, 0.625, 0.5, 0.5938, 0.5, 0.5938, 0.9704, 0.625, 0.9689, 0.5938, 0.5, 0.5625, 0.5, 0.5625, 0.9717, 0.5938, 0.9704, 0.5625, 0.5, 0.5312, 0.5, 0.5312, 0.9727, 0.5625, 0.9717, 0.5312, 0.5, 0.5, 0.5, 0.5, 0.9734, 0.5312, 0.9727, 0.5, 0.5, 0.4688, 0.5, 0.4688, 0.9738, 0.5, 0.9734, 0.4688, 0.5, 0.4375, 0.5, 0.4375, 0.9738, 0.4688, 0.9738, 0.4375, 0.5, 0.4062, 0.5, 0.4062, 0.9735, 0.4375, 0.9738, 0.4062, 0.5, 0.375, 0.5, 0.375, 0.9729, 0.4062, 0.9735, 0.375, 0.5, 0.3438, 0.5, 0.3438, 0.9719, 0.375, 0.9729, 0.3438, 0.5, 0.3125, 0.5, 0.3125, 0.9724, 0.3381, 0.9717, 0.3438, 0.9719, 0.3125, 0.5, 0.2812, 0.5, 0.2812, 0.9729, 0.3125, 0.9724, 0.2812, 0.5, 0.25, 0.5, 0.25, 0.9731, 0.2812, 0.9729, 0.25, 0.5, 0.2188, 0.5, 0.2188, 0.9729, 0.25, 0.9731, 0.2188, 0.5, 0.1875, 0.5, 0.1875, 0.9724, 0.2188, 0.9729, 0.1875, 0.5, 0.1562, 0.5, 0.1562, 0.9716, 0.1875, 0.9724, 0.1562, 0.5, 0.125, 0.5, 0.125, 0.9704, 0.1562, 0.9716, 0.125, 0.5, 0.09375, 0.5, 0.09375, 0.9691, 0.125, 0.9704, 0.09375, 0.5, 0.0625, 0.5, 0.0625, 0.9675, 0.09375, 0.9691, 0.0625, 0.5, 0.03125, 0.5, 0.03125, 0.9658, 0.0625, 0.9675, 0.03125, 0.5, 0.0, 0.5, 0.0, 0.9641, 0.03125, 0.9658, 0.75, 0.49, 0.7032, 0.4854, 0.6582, 0.4717, 0.6167, 0.4496, 0.5803, 0.4197, 0.5504, 0.3833, 0.5283, 0.3418, 0.5146, 0.2968, 0.51, 0.25, 0.5146, 0.2032, 0.5283, 0.1582, 0.5504, 0.1167, 0.5803, 0.08029, 0.6167, 0.05045, 0.6582, 0.02827, 0.7032, 0.01461, 0.75, 0.01, 0.7968, 0.01461, 0.8418, 0.02827, 0.8833, 0.05045, 0.9197, 0.08029, 0.9496, 0.1167, 0.9717, 0.1582, 0.9854, 0.2032, 0.99, 0.25, 0.9854, 0.2968, 0.9717, 0.3418, 0.9496, 0.3833, 0.9197, 0.4197, 0.8833, 0.4496, 0.8418, 0.4717, 0.7968, 0.4854, 1.0, 0.5, 0.9688, 0.5, 0.9688, 0.9602, 1.0, 0.9586, 0.9688, 0.5, 0.9375, 0.5, 0.9375, 0.9618, 0.9688, 0.9602, 0.9375, 0.5, 0.9062, 0.5, 0.9062, 0.9636, 0.9375, 0.9618, 0.9062, 0.5, 0.875, 0.5, 0.875, 0.9653, 0.9062, 0.9636, 0.875, 0.5, 0.8438, 0.5, 0.8438, 0.967, 0.875, 0.9653, 0.8438, 0.5, 0.8125, 0.5, 0.8125, 0.9686, 0.8438, 0.967, 0.8125, 0.5, 0.7812, 0.5, 0.7812, 0.97, 0.8125, 0.9686, 0.7812, 0.5, 0.75, 0.5, 0.75, 0.9712, 0.7812, 0.97, 0.75, 0.5, 0.7188, 0.5, 0.7188, 0.9721, 0.75, 0.9712, 0.7188, 0.5, 0.6875, 0.5, 0.6875, 0.9727, 0.7188, 0.9721, 0.6875, 0.5, 0.6562, 0.5, 0.6562, 0.9729, 0.6875, 0.9727, 0.6562, 0.5, 0.625, 0.5, 0.625, 0.9728, 0.6562, 0.9729, 0.625, 0.5, 0.5938, 0.5, 0.5938, 0.9724, 0.625, 0.9728, 0.5938, 0.5, 0.5625, 0.5, 0.5625, 0.9716, 0.5938, 0.9724, 0.5625, 0.5, 0.5312, 0.5, 0.5312, 0.9715, 0.5453, 0.971, 0.5625, 0.9716, 0.5312, 0.5, 0.5, 0.5, 0.5, 0.9722, 0.5312, 0.9715, 0.5, 0.5, 0.4688, 0.5, 0.4688, 0.9726, 0.5, 0.9722, 0.4688, 0.5, 0.4375, 0.5, 0.4375, 0.9726, 0.4688, 0.9726, 0.4375, 0.5, 0.4062, 0.5, 0.4062, 0.9723, 0.4375, 0.9726, 0.4062, 0.5, 0.375, 0.5, 0.375, 0.9716, 0.4062, 0.9723, 0.375, 0.5, 0.3438, 0.5, 0.3438, 0.9707, 0.375, 0.9716, 0.3438, 0.5, 0.3125, 0.5, 0.3125, 0.9695, 0.3438, 0.9707, 0.3125, 0.5, 0.2812, 0.5, 0.2812, 0.968, 0.3125, 0.9695, 0.2812, 0.5, 0.25, 0.5, 0.25, 0.9664, 0.2812, 0.968, 0.25, 0.5, 0.2188, 0.5, 0.2188, 0.9647, 0.25, 0.9664, 0.2188, 0.5, 0.1875, 0.5, 0.1875, 0.9629, 0.2188, 0.9647, 0.1875, 0.5, 0.1562, 0.5, 0.1562, 0.9612, 0.1875, 0.9629, 0.1562, 0.5, 0.125, 0.5, 0.125, 0.9595, 0.1562, 0.9612, 0.125, 0.5, 0.09375, 0.5, 0.09375, 0.958, 0.125, 0.9595, 0.09375, 0.5, 0.0625, 0.5, 0.0625, 0.9568, 0.09375, 0.958, 0.0625, 0.5, 0.03125, 0.5, 0.03125, 0.9573, 0.05469, 0.9565, 0.0625, 0.9568, 0.03125, 0.5, 0.0, 0.5, 0.0, 0.9586, 0.03125, 0.9573, 0.75, 0.49, 0.7032, 0.4854, 0.6582, 0.4717, 0.6167, 0.4496, 0.5803, 0.4197, 0.5504, 0.3833, 0.5283, 0.3418, 0.5146, 0.2968, 0.51, 0.25, 0.5146, 0.2032, 0.5283, 0.1582, 0.5504, 0.1167, 0.5803, 0.08029, 0.6167, 0.05045, 0.6582, 0.02827, 0.7032, 0.01461, 0.75, 0.01, 0.7968, 0.01461, 0.8418, 0.02827, 0.8833, 0.05045, 0.9197, 0.08029, 0.9496, 0.1167, 0.9717, 0.1582, 0.9854, 0.2032, 0.99, 0.25, 0.9854, 0.2968, 0.9717, 0.3418, 0.9496, 0.3833, 0.9197, 0.4197, 0.8833, 0.4496, 0.8418, 0.4717, 0.7968, 0.4854, 0.1818, 0.0, 0.2727, 0.1575, 0.09091, 0.1575, 0.2727, 0.1575, 0.3636, 0.0, 0.4545, 0.1575, 0.9091, 0.0, 1.0, 0.1575, 0.8182, 0.1575, 0.7273, 0.0, 0.8182, 0.1575, 0.6364, 0.1575, 0.5455, 0.0, 0.6364, 0.1575, 0.4545, 0.1575, 0.2727, 0.1575, 0.4545, 0.1575, 0.3636, 0.3149, 0.09091, 0.1575, 0.2727, 0.1575, 0.1818, 0.3149, 0.8182, 0.1575, 1.0, 0.1575, 0.9091, 0.3149, 0.6364, 0.1575, 0.8182, 0.1575, 0.7273, 0.3149, 0.4545, 0.1575, 0.6364, 0.1575, 0.5455, 0.3149, 0.2727, 0.1575, 0.3636, 0.3149, 0.1818, 0.3149, 0.09091, 0.1575, 0.1818, 0.3149, 0.0, 0.3149, 0.8182, 0.1575, 0.9091, 0.3149, 0.7273, 0.3149, 0.6364, 0.1575, 0.7273, 0.3149, 0.5455, 0.3149, 0.4545, 0.1575, 0.5455, 0.3149, 0.3636, 0.3149, 0.1818, 0.0, 0.09091, 0.1575, 0.2727, 0.1575, 0.2727, 0.1575, 0.4545, 0.1575, 0.3636, 0.0, 0.9091, 0.0, 0.8182, 0.1575, 1.0, 0.1575, 0.7273, 0.0, 0.6364, 0.1575, 0.8182, 0.1575, 0.5455, 0.0, 0.4545, 0.1575, 0.6364, 0.1575, 0.2727, 0.1575, 0.3636, 0.3149, 0.4545, 0.1575, 0.09091, 0.1575, 0.1818, 0.3149, 0.2727, 0.1575, 0.8182, 0.1575, 0.9091, 0.3149, 1.0, 0.1575, 0.6364, 0.1575, 0.7273, 0.3149, 0.8182, 0.1575, 0.4545, 0.1575, 0.5455, 0.3149, 0.6364, 0.1575, 0.2727, 0.1575, 0.1818, 0.3149, 0.3636, 0.3149, 0.09091, 0.1575, 0.0, 0.3149, 0.1818, 0.3149, 0.8182, 0.1575, 0.7273, 0.3149, 0.9091, 0.3149, 0.6364, 0.1575, 0.5455, 0.3149, 0.7273, 0.3149, 0.4545, 0.1575, 0.3636, 0.3149, 0.5455, 0.3149, 0.1818, 0.3149, 0.3636, 0.3149, 0.3636, 0.3149, 0.3628, 0.3149, 0.362, 0.3149, 0.3612, 0.3149, 0.3606, 0.3149, 0.36, 0.3149, 0.3596, 0.3149, 0.3593, 0.3149, 0.3593, 0.3149, 0.3593, 0.3149, 0.3596, 0.3149, 0.36, 0.3149, 0.3605, 0.3149, 0.3612, 0.3149, 0.362, 0.3149, 0.3628, 0.3149, 0.3636, 0.3149, 0.3636, 0.3149, 0.1818, 0.3149, 0.1818, 0.3149, 0.1825, 0.3149, 0.1833, 0.3149, 0.1841, 0.3149, 0.1848, 0.3149, 0.1854, 0.3149, 0.1859, 0.3149, 0.1862, 0.3149, 0.1863, 0.3149, 0.1863, 0.3149, 0.1861, 0.3149, 0.1858, 0.3149, 0.1853, 0.3149, 0.1847, 0.3149, 0.1839, 0.3149, 0.1831, 0.3149, 0.1823, 0.3149, 0.1818, 0.3149, 0.0, 0.3149, 0.1818, 0.3149, 0.1818, 0.3149, 0.1814, 0.3149, 0.1806, 0.3149, 0.1798, 0.3149, 0.1791, 0.3149, 0.1785, 0.3149, 0.178, 0.3149, 0.1777, 0.3149, 0.1776, 0.3149, 0.1776, 0.3149, 0.1778, 0.3149, 0.1781, 0.3149, 0.1786, 0.3149, 0.1792, 0.3149, 0.1799, 0.3149, 0.1808, 0.3149, 0.1816, 0.3149, 0.1818, 0.3149, 0.1818, 0.3149, 0.0, 0.3149, 0.0, 0.3149, 0.0005006, 0.3149, 0.001358, 0.3149, 0.002178, 0.3149, 0.002926, 0.3149, 0.003571, 0.3149, 0.004088, 0.3149, 0.004457, 0.3149, 0.004667, 0.3149, 0.004709, 0.3149, 0.004585, 0.3149, 0.004298, 0.3149, 0.003862, 0.3149, 0.003292, 0.3149, 0.00261, 0.3149, 0.00184, 0.3149, 0.001011, 0.3149, 0.0001547, 0.3149, 0.0, 0.3149, 0.7273, 0.3149, 0.9091, 0.3149, 0.9091, 0.3149, 0.9084, 0.3149, 0.9076, 0.3149, 0.9068, 0.3149, 0.9062, 0.3149, 0.9057, 0.3149, 0.9053, 0.3149, 0.9051, 0.3149, 0.905, 0.3149, 0.9051, 0.3149, 0.9054, 0.3149, 0.9059, 0.3149, 0.9064, 0.3149, 0.9071, 0.3149, 0.9079, 0.3149, 0.9087, 0.3149, 0.9091, 0.3149, 0.9091, 0.3149, 0.7273, 0.3149, 0.7273, 0.3149, 0.728, 0.3149, 0.7288, 0.3149, 0.7296, 0.3149, 0.7303, 0.3149, 0.7308, 0.3149, 0.7313, 0.3149, 0.7315, 0.3149, 0.7317, 0.3149, 0.7316, 0.3149, 0.7314, 0.3149, 0.731, 0.3149, 0.7305, 0.3149, 0.7298, 0.3149, 0.7291, 0.3149, 0.7283, 0.3149, 0.7274, 0.3149, 0.7273, 0.3149, 0.5455, 0.3149, 0.7273, 0.3149, 0.7273, 0.3149, 0.7266, 0.3149, 0.7257, 0.3149, 0.725, 0.3149, 0.7243, 0.3149, 0.7237, 0.3149, 0.7233, 0.3149, 0.723, 0.3149, 0.7229, 0.3149, 0.7229, 0.3149, 0.7231, 0.3149, 0.7235, 0.3149, 0.724, 0.3149, 0.7247, 0.3149, 0.7254, 0.3149, 0.7262, 0.3149, 0.7271, 0.3149, 0.7273, 0.3149, 0.7273, 0.3149, 0.5455, 0.3149, 0.5455, 0.3149, 0.5458, 0.3149, 0.5467, 0.3149, 0.5475, 0.3149, 0.5482, 0.3149, 0.5488, 0.3149, 0.5493, 0.3149, 0.5496, 0.3149, 0.5498, 0.3149, 0.5498, 0.3149, 0.5497, 0.3149, 0.5494, 0.3149, 0.5489, 0.3149, 0.5483, 0.3149, 0.5476, 0.3149, 0.5468, 0.3149, 0.546, 0.3149, 0.5455, 0.3149, 0.3636, 0.3149, 0.5455, 0.3149, 0.5455, 0.3149, 0.5451, 0.3149, 0.5443, 0.3149, 0.5435, 0.3149, 0.5428, 0.3149, 0.5421, 0.3149, 0.5416, 0.3149, 0.5413, 0.3149, 0.5411, 0.3149, 0.5411, 0.3149, 0.5412, 0.3149, 0.5415, 0.3149, 0.542, 0.3149, 0.5426, 0.3149, 0.5433, 0.3149, 0.5441, 0.3149, 0.5449, 0.3149, 0.5455, 0.3149, 0.5455, 0.3149, 0.3636, 0.3149, 0.3636, 0.3149, 0.3645, 0.3149, 0.3653, 0.3149, 0.3661, 0.3149, 0.3668, 0.3149, 0.3673, 0.3149, 0.3677, 0.3149, 0.3679, 0.3149, 0.368, 0.3149, 0.3679, 0.3149, 0.3677, 0.3149, 0.3673, 0.3149, 0.3667, 0.3149, 0.3661, 0.3149, 0.3653, 0.3149, 0.3645, 0.3149, 0.3636, 0.3149])
me_icosphere.use_remesh_fix_poles = True
me_icosphere.use_remesh_preserve_attributes = False
me_icosphere.update()
me_icosphere_001 = bpy.data.meshes.new('Icosphere.001')
me_icosphere_001.from_pydata([(0.2764, -0.8506, 0.4472), (-0.7236, -0.5257, 0.4472), (-0.7236, 0.5257, 0.4472), (0.2764, 0.8506, 0.4472), (0.8944, 0.0, 0.4472), (0.0, 0.0, 1.0), (0.0, 0.0, 0.9), (-0.7233, 0.5255, 0.4467), (-0.574, 0.417, 0.4467), (-0.574, -0.417, 0.4467), (-0.7233, -0.5255, 0.4467), (0.2192, -0.6748, 0.4467), (0.2763, -0.8503, 0.4467), (0.2763, 0.8503, 0.4467), (0.8941, 0.0, 0.4467), (0.7095, 0.0, 0.4467), (0.2192, 0.6748, 0.4467), (0.841, 0.02, 0.3531), (0.841, 0.02, 0.4531), (0.8449, 0.01962, 0.3531), (0.8449, 0.01962, 0.4531), (0.8486, 0.01848, 0.3531), (0.8486, 0.01848, 0.4531), (0.8521, 0.01663, 0.3531), (0.8521, 0.01663, 0.4531), (0.8551, 0.01414, 0.3531), (0.8551, 0.01414, 0.4531), (0.8576, 0.01111, 0.3531), (0.8576, 0.01111, 0.4531), (0.8595, 0.007654, 0.3531), (0.8595, 0.007654, 0.4531), (0.8606, 0.003902, 0.3531), (0.8606, 0.003902, 0.4531), (0.861, -8.742e-10, 0.3531), (0.861, -8.742e-10, 0.4531), (0.8606, -0.003902, 0.3531), (0.8606, -0.003902, 0.4531), (0.8595, -0.007654, 0.3531), (0.8595, -0.007654, 0.4531), (0.8576, -0.01111, 0.3531), (0.8576, -0.01111, 0.4531), (0.8551, -0.01414, 0.3531), (0.8551, -0.01414, 0.4531), (0.8521, -0.01663, 0.3531), (0.8521, -0.01663, 0.4531), (0.8486, -0.01848, 0.3531), (0.8486, -0.01848, 0.4531), (0.8449, -0.01962, 0.3531), (0.8449, -0.01962, 0.4531), (0.841, -0.02, 0.3531), (0.841, -0.02, 0.4531), (0.8371, -0.01962, 0.3531), (0.8371, -0.01962, 0.4531), (0.8333, -0.01848, 0.3531), (0.8333, -0.01848, 0.4531), (0.8299, -0.01663, 0.3531), (0.8299, -0.01663, 0.4531), (0.8268, -0.01414, 0.3531), (0.8268, -0.01414, 0.4531), (0.8244, -0.01111, 0.3531), (0.8244, -0.01111, 0.4531), (0.8225, -0.007654, 0.3531), (0.8225, -0.007654, 0.4531), (0.8214, -0.003902, 0.3531), (0.8214, -0.003902, 0.4531), (0.821, 2.385e-10, 0.3531), (0.821, 2.385e-10, 0.4531), (0.8214, 0.003902, 0.3531), (0.8214, 0.003902, 0.4531), (0.8225, 0.007654, 0.3531), (0.8225, 0.007654, 0.4531), (0.8244, 0.01111, 0.3531), (0.8244, 0.01111, 0.4531), (0.8268, 0.01414, 0.3531), (0.8268, 0.01414, 0.4531), (0.8299, 0.01663, 0.3531), (0.8299, 0.01663, 0.4531), (0.8333, 0.01848, 0.3531), (0.8333, 0.01848, 0.4531), (0.8371, 0.01962, 0.3531), (0.8371, 0.01962, 0.4531), (0.258, 0.8143, 0.3531), (0.258, 0.8143, 0.4531), (0.2619, 0.8139, 0.3531), (0.2619, 0.8139, 0.4531), (0.2657, 0.8127, 0.3531), (0.2657, 0.8127, 0.4531), (0.2692, 0.8109, 0.3531), (0.2692, 0.8109, 0.4531), (0.2722, 0.8084, 0.3531), (0.2722, 0.8084, 0.4531), (0.2747, 0.8054, 0.3531), (0.2747, 0.8054, 0.4531), (0.2765, 0.8019, 0.3531), (0.2765, 0.8019, 0.4531), (0.2777, 0.7982, 0.3531), (0.2777, 0.7982, 0.4531), (0.278, 0.7943, 0.3531), (0.278, 0.7943, 0.4531), (0.2777, 0.7903, 0.3531), (0.2777, 0.7903, 0.4531), (0.2765, 0.7866, 0.3531), (0.2765, 0.7866, 0.4531), (0.2747, 0.7831, 0.3531), (0.2747, 0.7831, 0.4531), (0.2722, 0.7801, 0.3531), (0.2722, 0.7801, 0.4531), (0.2692, 0.7776, 0.3531), (0.2692, 0.7776, 0.4531), (0.2657, 0.7758, 0.3531), (0.2657, 0.7758, 0.4531), (0.2619, 0.7746, 0.3531), (0.2619, 0.7746, 0.4531), (0.258, 0.7743, 0.3531), (0.258, 0.7743, 0.4531), (0.2541, 0.7746, 0.3531), (0.2541, 0.7746, 0.4531), (0.2504, 0.7758, 0.3531), (0.2504, 0.7758, 0.4531), (0.2469, 0.7776, 0.3531), (0.2469, 0.7776, 0.4531), (0.2439, 0.7801, 0.3531), (0.2439, 0.7801, 0.4531), (0.2414, 0.7831, 0.3531), (0.2414, 0.7831, 0.4531), (0.2396, 0.7866, 0.3531), (0.2396, 0.7866, 0.4531), (0.2384, 0.7903, 0.3531), (0.2384, 0.7903, 0.4531), (0.238, 0.7943, 0.3531), (0.238, 0.7943, 0.4531), (0.2384, 0.7982, 0.3531), (0.2384, 0.7982, 0.4531), (0.2396, 0.8019, 0.3531), (0.2396, 0.8019, 0.4531), (0.2414, 0.8054, 0.3531), (0.2414, 0.8054, 0.4531), (0.2439, 0.8084, 0.3531), (0.2439, 0.8084, 0.4531), (0.2469, 0.8109, 0.3531), (0.2469, 0.8109, 0.4531), (0.2504, 0.8127, 0.3531), (0.2504, 0.8127, 0.4531), (0.2541, 0.8139, 0.3531), (0.2541, 0.8139, 0.4531), (-0.6748, 0.5103, 0.3531), (-0.6748, 0.5103, 0.4531), (-0.6709, 0.5099, 0.3531), (-0.6709, 0.5099, 0.4531), (-0.6671, 0.5088, 0.3531), (-0.6671, 0.5088, 0.4531), (-0.6637, 0.5069, 0.3531), (-0.6637, 0.5069, 0.4531), (-0.6606, 0.5045, 0.3531), (-0.6606, 0.5045, 0.4531), (-0.6582, 0.5014, 0.3531), (-0.6582, 0.5014, 0.4531), (-0.6563, 0.498, 0.3531), (-0.6563, 0.498, 0.4531), (-0.6552, 0.4942, 0.3531), (-0.6552, 0.4942, 0.4531), (-0.6548, 0.4903, 0.3531), (-0.6548, 0.4903, 0.4531), (-0.6552, 0.4864, 0.3531), (-0.6552, 0.4864, 0.4531), (-0.6563, 0.4827, 0.3531), (-0.6563, 0.4827, 0.4531), (-0.6582, 0.4792, 0.3531), (-0.6582, 0.4792, 0.4531), (-0.6606, 0.4762, 0.3531), (-0.6606, 0.4762, 0.4531), (-0.6637, 0.4737, 0.3531), (-0.6637, 0.4737, 0.4531), (-0.6671, 0.4718, 0.3531), (-0.6671, 0.4718, 0.4531), (-0.6709, 0.4707, 0.3531), (-0.6709, 0.4707, 0.4531), (-0.6748, 0.4703, 0.3531), (-0.6748, 0.4703, 0.4531), (-0.6787, 0.4707, 0.3531), (-0.6787, 0.4707, 0.4531), (-0.6824, 0.4718, 0.3531), (-0.6824, 0.4718, 0.4531), (-0.6859, 0.4737, 0.3531), (-0.6859, 0.4737, 0.4531), (-0.6889, 0.4762, 0.3531), (-0.6889, 0.4762, 0.4531), (-0.6914, 0.4792, 0.3531), (-0.6914, 0.4792, 0.4531), (-0.6933, 0.4827, 0.3531), (-0.6933, 0.4827, 0.4531), (-0.6944, 0.4864, 0.3531), (-0.6944, 0.4864, 0.4531), (-0.6948, 0.4903, 0.3531), (-0.6948, 0.4903, 0.4531), (-0.6944, 0.4942, 0.3531), (-0.6944, 0.4942, 0.4531), (-0.6933, 0.498, 0.3531), (-0.6933, 0.498, 0.4531), (-0.6914, 0.5014, 0.3531), (-0.6914, 0.5014, 0.4531), (-0.6889, 0.5045, 0.3531), (-0.6889, 0.5045, 0.4531), (-0.6859, 0.5069, 0.3531), (-0.6859, 0.5069, 0.4531), (-0.6824, 0.5088, 0.3531), (-0.6824, 0.5088, 0.4531), (-0.6787, 0.5099, 0.3531), (-0.6787, 0.5099, 0.4531), (-0.6748, -0.4721, 0.3531), (-0.6748, -0.4721, 0.4531), (-0.6709, -0.4725, 0.3531), (-0.6709, -0.4725, 0.4531), (-0.6671, -0.4736, 0.3531), (-0.6671, -0.4736, 0.4531), (-0.6637, -0.4755, 0.3531), (-0.6637, -0.4755, 0.4531), (-0.6606, -0.478, 0.3531), (-0.6606, -0.478, 0.4531), (-0.6582, -0.481, 0.3531), (-0.6582, -0.481, 0.4531), (-0.6563, -0.4844, 0.3531), (-0.6563, -0.4844, 0.4531), (-0.6552, -0.4882, 0.3531), (-0.6552, -0.4882, 0.4531), (-0.6548, -0.4921, 0.3531), (-0.6548, -0.4921, 0.4531), (-0.6552, -0.496, 0.3531), (-0.6552, -0.496, 0.4531), (-0.6563, -0.4997, 0.3531), (-0.6563, -0.4997, 0.4531), (-0.6582, -0.5032, 0.3531), (-0.6582, -0.5032, 0.4531), (-0.6606, -0.5062, 0.3531), (-0.6606, -0.5062, 0.4531), (-0.6637, -0.5087, 0.3531), (-0.6637, -0.5087, 0.4531), (-0.6671, -0.5106, 0.3531), (-0.6671, -0.5106, 0.4531), (-0.6709, -0.5117, 0.3531), (-0.6709, -0.5117, 0.4531), (-0.6748, -0.5121, 0.3531), (-0.6748, -0.5121, 0.4531), (-0.6787, -0.5117, 0.3531), (-0.6787, -0.5117, 0.4531), (-0.6824, -0.5106, 0.3531), (-0.6824, -0.5106, 0.4531), (-0.6859, -0.5087, 0.3531), (-0.6859, -0.5087, 0.4531), (-0.6889, -0.5062, 0.3531), (-0.6889, -0.5062, 0.4531), (-0.6914, -0.5032, 0.3531), (-0.6914, -0.5032, 0.4531), (-0.6933, -0.4997, 0.3531), (-0.6933, -0.4997, 0.4531), (-0.6944, -0.496, 0.3531), (-0.6944, -0.496, 0.4531), (-0.6948, -0.4921, 0.3531), (-0.6948, -0.4921, 0.4531), (-0.6944, -0.4882, 0.3531), (-0.6944, -0.4882, 0.4531), (-0.6933, -0.4844, 0.3531), (-0.6933, -0.4844, 0.4531), (-0.6914, -0.481, 0.3531), (-0.6914, -0.481, 0.4531), (-0.6889, -0.478, 0.3531), (-0.6889, -0.478, 0.4531), (-0.6859, -0.4755, 0.3531), (-0.6859, -0.4755, 0.4531), (-0.6824, -0.4736, 0.3531), (-0.6824, -0.4736, 0.4531), (-0.6787, -0.4725, 0.3531), (-0.6787, -0.4725, 0.4531), (0.258, -0.7723, 0.3531), (0.258, -0.7723, 0.4531), (0.2619, -0.7727, 0.3531), (0.2619, -0.7727, 0.4531), (0.2657, -0.7738, 0.3531), (0.2657, -0.7738, 0.4531), (0.2692, -0.7756, 0.3531), (0.2692, -0.7756, 0.4531), (0.2722, -0.7781, 0.3531), (0.2722, -0.7781, 0.4531), (0.2747, -0.7812, 0.3531), (0.2747, -0.7812, 0.4531), (0.2765, -0.7846, 0.3531), (0.2765, -0.7846, 0.4531), (0.2777, -0.7884, 0.3531), (0.2777, -0.7884, 0.4531), (0.278, -0.7923, 0.3531), (0.278, -0.7923, 0.4531), (0.2777, -0.7962, 0.3531), (0.2777, -0.7962, 0.4531), (0.2765, -0.7999, 0.3531), (0.2765, -0.7999, 0.4531), (0.2747, -0.8034, 0.3531), (0.2747, -0.8034, 0.4531), (0.2722, -0.8064, 0.3531), (0.2722, -0.8064, 0.4531), (0.2692, -0.8089, 0.3531), (0.2692, -0.8089, 0.4531), (0.2657, -0.8108, 0.3531), (0.2657, -0.8108, 0.4531), (0.2619, -0.8119, 0.3531), (0.2619, -0.8119, 0.4531), (0.258, -0.8123, 0.3531), (0.258, -0.8123, 0.4531), (0.2541, -0.8119, 0.3531), (0.2541, -0.8119, 0.4531), (0.2504, -0.8108, 0.3531), (0.2504, -0.8108, 0.4531), (0.2469, -0.8089, 0.3531), (0.2469, -0.8089, 0.4531), (0.2439, -0.8064, 0.3531), (0.2439, -0.8064, 0.4531), (0.2414, -0.8034, 0.3531), (0.2414, -0.8034, 0.4531), (0.2396, -0.7999, 0.3531), (0.2396, -0.7999, 0.4531), (0.2384, -0.7962, 0.3531), (0.2384, -0.7962, 0.4531), (0.238, -0.7923, 0.3531), (0.238, -0.7923, 0.4531), (0.2384, -0.7884, 0.3531), (0.2384, -0.7884, 0.4531), (0.2396, -0.7846, 0.3531), (0.2396, -0.7846, 0.4531), (0.2414, -0.7812, 0.3531), (0.2414, -0.7812, 0.4531), (0.2439, -0.7781, 0.3531), (0.2439, -0.7781, 0.4531), (0.2469, -0.7756, 0.3531), (0.2469, -0.7756, 0.4531), (0.2504, -0.7738, 0.3531), (0.2504, -0.7738, 0.4531), (0.2541, -0.7727, 0.3531), (0.2541, -0.7727, 0.4531)], [], [(0, 4, 5), (1, 0, 5), (2, 1, 5), (3, 2, 5), (4, 3, 5), (4, 0, 12, 14), (0, 1, 10, 12), (1, 2, 7, 10), (2, 3, 13, 7), (3, 4, 14, 13), (11, 9, 6), (16, 15, 6), (14, 15, 16, 8, 9, 10, 7, 13), (11, 15, 14, 12, 10, 9), (15, 11, 6), (8, 16, 6), (9, 8, 6), (17, 18, 20, 19), (19, 20, 22, 21), (21, 22, 24, 23), (23, 24, 26, 25), (25, 26, 28, 27), (27, 28, 30, 29), (29, 30, 32, 31), (31, 32, 34, 33), (33, 34, 36, 35), (35, 36, 38, 37), (37, 38, 40, 39), (39, 40, 42, 41), (41, 42, 44, 43), (43, 44, 46, 45), (45, 46, 48, 47), (47, 48, 50, 49), (49, 50, 52, 51), (51, 52, 54, 53), (53, 54, 56, 55), (55, 56, 58, 57), (57, 58, 60, 59), (59, 60, 62, 61), (61, 62, 64, 63), (63, 64, 66, 65), (65, 66, 68, 67), (67, 68, 70, 69), (69, 70, 72, 71), (71, 72, 74, 73), (73, 74, 76, 75), (75, 76, 78, 77), (20, 18, 80, 78, 76, 74, 72, 70, 68, 66, 64, 62, 60, 58, 56, 54, 52, 50, 48, 46, 44, 42, 40, 38, 36, 34, 32, 30, 28, 26, 24, 22), (77, 78, 80, 79), (79, 80, 18, 17), (17, 19, 21, 23, 25, 27, 29, 31, 33, 35, 37, 39, 41, 43, 45, 47, 49, 51, 53, 55, 57, 59, 61, 63, 65, 67, 69, 71, 73, 75, 77, 79), (81, 82, 84, 83), (83, 84, 86, 85), (85, 86, 88, 87), (87, 88, 90, 89), (89, 90, 92, 91), (91, 92, 94, 93), (93, 94, 96, 95), (95, 96, 98, 97), (97, 98, 100, 99), (99, 100, 102, 101), (101, 102, 104, 103), (103, 104, 106, 105), (105, 106, 108, 107), (107, 108, 110, 109), (109, 110, 112, 111), (111, 112, 114, 113), (113, 114, 116, 115), (115, 116, 118, 117), (117, 118, 120, 119), (119, 120, 122, 121), (121, 122, 124, 123), (123, 124, 126, 125), (125, 126, 128, 127), (127, 128, 130, 129), (129, 130, 132, 131), (131, 132, 134, 133), (133, 134, 136, 135), (135, 136, 138, 137), (137, 138, 140, 139), (139, 140, 142, 141), (84, 82, 144, 142, 140, 138, 136, 134, 132, 130, 128, 126, 124, 122, 120, 118, 116, 114, 112, 110, 108, 106, 104, 102, 100, 98, 96, 94, 92, 90, 88, 86), (141, 142, 144, 143), (143, 144, 82, 81), (81, 83, 85, 87, 89, 91, 93, 95, 97, 99, 101, 103, 105, 107, 109, 111, 113, 115, 117, 119, 121, 123, 125, 127, 129, 131, 133, 135, 137, 139, 141, 143), (145, 146, 148, 147), (147, 148, 150, 149), (149, 150, 152, 151), (151, 152, 154, 153), (153, 154, 156, 155), (155, 156, 158, 157), (157, 158, 160, 159), (159, 160, 162, 161), (161, 162, 164, 163), (163, 164, 166, 165), (165, 166, 168, 167), (167, 168, 170, 169), (169, 170, 172, 171), (171, 172, 174, 173), (173, 174, 176, 175), (175, 176, 178, 177), (177, 178, 180, 179), (179, 180, 182, 181), (181, 182, 184, 183), (183, 184, 186, 185), (185, 186, 188, 187), (187, 188, 190, 189), (189, 190, 192, 191), (191, 192, 194, 193), (193, 194, 196, 195), (195, 196, 198, 197), (197, 198, 200, 199), (199, 200, 202, 201), (201, 202, 204, 203), (203, 204, 206, 205), (148, 146, 208, 206, 204, 202, 200, 198, 196, 194, 192, 190, 188, 186, 184, 182, 180, 178, 176, 174, 172, 170, 168, 166, 164, 162, 160, 158, 156, 154, 152, 150), (205, 206, 208, 207), (207, 208, 146, 145), (145, 147, 149, 151, 153, 155, 157, 159, 161, 163, 165, 167, 169, 171, 173, 175, 177, 179, 181, 183, 185, 187, 189, 191, 193, 195, 197, 199, 201, 203, 205, 207), (209, 210, 212, 211), (211, 212, 214, 213), (213, 214, 216, 215), (215, 216, 218, 217), (217, 218, 220, 219), (219, 220, 222, 221), (221, 222, 224, 223), (223, 224, 226, 225), (225, 226, 228, 227), (227, 228, 230, 229), (229, 230, 232, 231), (231, 232, 234, 233), (233, 234, 236, 235), (235, 236, 238, 237), (237, 238, 240, 239), (239, 240, 242, 241), (241, 242, 244, 243), (243, 244, 246, 245), (245, 246, 248, 247), (247, 248, 250, 249), (249, 250, 252, 251), (251, 252, 254, 253), (253, 254, 256, 255), (255, 256, 258, 257), (257, 258, 260, 259), (259, 260, 262, 261), (261, 262, 264, 263), (263, 264, 266, 265), (265, 266, 268, 267), (267, 268, 270, 269), (212, 210, 272, 270, 268, 266, 264, 262, 260, 258, 256, 254, 252, 250, 248, 246, 244, 242, 240, 238, 236, 234, 232, 230, 228, 226, 224, 222, 220, 218, 216, 214), (269, 270, 272, 271), (271, 272, 210, 209), (209, 211, 213, 215, 217, 219, 221, 223, 225, 227, 229, 231, 233, 235, 237, 239, 241, 243, 245, 247, 249, 251, 253, 255, 257, 259, 261, 263, 265, 267, 269, 271), (273, 274, 276, 275), (275, 276, 278, 277), (277, 278, 280, 279), (279, 280, 282, 281), (281, 282, 284, 283), (283, 284, 286, 285), (285, 286, 288, 287), (287, 288, 290, 289), (289, 290, 292, 291), (291, 292, 294, 293), (293, 294, 296, 295), (295, 296, 298, 297), (297, 298, 300, 299), (299, 300, 302, 301), (301, 302, 304, 303), (303, 304, 306, 305), (305, 306, 308, 307), (307, 308, 310, 309), (309, 310, 312, 311), (311, 312, 314, 313), (313, 314, 316, 315), (315, 316, 318, 317), (317, 318, 320, 319), (319, 320, 322, 321), (321, 322, 324, 323), (323, 324, 326, 325), (325, 326, 328, 327), (327, 328, 330, 329), (329, 330, 332, 331), (331, 332, 334, 333), (276, 274, 336, 334, 332, 330, 328, 326, 324, 322, 320, 318, 316, 314, 312, 310, 308, 306, 304, 302, 300, 298, 296, 294, 292, 290, 288, 286, 284, 282, 280, 278), (333, 334, 336, 335), (335, 336, 274, 273), (273, 275, 277, 279, 281, 283, 285, 287, 289, 291, 293, 295, 297, 299, 301, 303, 305, 307, 309, 311, 313, 315, 317, 319, 321, 323, 325, 327, 329, 331, 333, 335)])
_uv = me_icosphere_001.uv_layers.new(name='UVMap')
_uv.uv.foreach_set('vector', [0.1818, 0.3149, 0.3636, 0.3149, 0.2727, 0.4724, 0.0, 0.3149, 0.1818, 0.3149, 0.09091, 0.4724, 0.7273, 0.3149, 0.9091, 0.3149, 0.8182, 0.4724, 0.5455, 0.3149, 0.7273, 0.3149, 0.6364, 0.4724, 0.3636, 0.3149, 0.5455, 0.3149, 0.4545, 0.4724, 0.3636, 0.3149, 0.1818, 0.3149, 0.1818, 0.3149, 0.3636, 0.3149, 0.1818, 0.3149, 0.0, 0.3149, 0.0, 0.3149, 0.1818, 0.3149, 0.9091, 0.3149, 0.7273, 0.3149, 0.7273, 0.3149, 0.9091, 0.3149, 0.7273, 0.3149, 0.5455, 0.3149, 0.5455, 0.3149, 0.7273, 0.3149, 0.5455, 0.3149, 0.3636, 0.3149, 0.3636, 0.3149, 0.5455, 0.3149, 0.1675, 0.3397, 0.01429, 0.3397, 0.09091, 0.4724, 0.5312, 0.3397, 0.3779, 0.3397, 0.4545, 0.4724, 0.6382, 0.625, 0.6613, 0.625, 0.7226, 0.5407, 0.8218, 0.5729, 0.8218, 0.6771, 0.8404, 0.6907, 0.8404, 0.5593, 0.7155, 0.5187, 0.7226, 0.7093, 0.6613, 0.625, 0.6382, 0.625, 0.7155, 0.7313, 0.8404, 0.6907, 0.8218, 0.6771, 0.3493, 0.3397, 0.1961, 0.3397, 0.2727, 0.4724, 0.713, 0.3397, 0.5597, 0.3397, 0.6364, 0.4724, 0.8948, 0.3397, 0.7416, 0.3397, 0.8182, 0.4724, 1.0, 0.5, 1.0, 1.0, 0.9688, 1.0, 0.9688, 0.5, 0.9688, 0.5, 0.9688, 1.0, 0.9375, 1.0, 0.9375, 0.5, 0.9375, 0.5, 0.9375, 1.0, 0.9062, 1.0, 0.9062, 0.5, 0.9062, 0.5, 0.9062, 1.0, 0.875, 1.0, 0.875, 0.5, 0.875, 0.5, 0.875, 1.0, 0.8438, 1.0, 0.8438, 0.5, 0.8438, 0.5, 0.8438, 1.0, 0.8125, 1.0, 0.8125, 0.5, 0.8125, 0.5, 0.8125, 1.0, 0.7812, 1.0, 0.7812, 0.5, 0.7812, 0.5, 0.7812, 1.0, 0.75, 1.0, 0.75, 0.5, 0.75, 0.5, 0.75, 1.0, 0.7188, 1.0, 0.7188, 0.5, 0.7188, 0.5, 0.7188, 1.0, 0.6875, 1.0, 0.6875, 0.5, 0.6875, 0.5, 0.6875, 1.0, 0.6562, 1.0, 0.6562, 0.5, 0.6562, 0.5, 0.6562, 1.0, 0.625, 1.0, 0.625, 0.5, 0.625, 0.5, 0.625, 1.0, 0.5938, 1.0, 0.5938, 0.5, 0.5938, 0.5, 0.5938, 1.0, 0.5625, 1.0, 0.5625, 0.5, 0.5625, 0.5, 0.5625, 1.0, 0.5312, 1.0, 0.5312, 0.5, 0.5312, 0.5, 0.5312, 1.0, 0.5, 1.0, 0.5, 0.5, 0.5, 0.5, 0.5, 1.0, 0.4688, 1.0, 0.4688, 0.5, 0.4688, 0.5, 0.4688, 1.0, 0.4375, 1.0, 0.4375, 0.5, 0.4375, 0.5, 0.4375, 1.0, 0.4062, 1.0, 0.4062, 0.5, 0.4062, 0.5, 0.4062, 1.0, 0.375, 1.0, 0.375, 0.5, 0.375, 0.5, 0.375, 1.0, 0.3438, 1.0, 0.3438, 0.5, 0.3438, 0.5, 0.3438, 1.0, 0.3125, 1.0, 0.3125, 0.5, 0.3125, 0.5, 0.3125, 1.0, 0.2812, 1.0, 0.2812, 0.5, 0.2812, 0.5, 0.2812, 1.0, 0.25, 1.0, 0.25, 0.5, 0.25, 0.5, 0.25, 1.0, 0.2188, 1.0, 0.2188, 0.5, 0.2188, 0.5, 0.2188, 1.0, 0.1875, 1.0, 0.1875, 0.5, 0.1875, 0.5, 0.1875, 1.0, 0.1562, 1.0, 0.1562, 0.5, 0.1562, 0.5, 0.1562, 1.0, 0.125, 1.0, 0.125, 0.5, 0.125, 0.5, 0.125, 1.0, 0.09375, 1.0, 0.09375, 0.5, 0.09375, 0.5, 0.09375, 1.0, 0.0625, 1.0, 0.0625, 0.5, 0.2968, 0.4854, 0.25, 0.49, 0.2032, 0.4854, 0.1582, 0.4717, 0.1167, 0.4496, 0.08029, 0.4197, 0.05045, 0.3833, 0.02827, 0.3418, 0.01461, 0.2968, 0.01, 0.25, 0.01461, 0.2032, 0.02827, 0.1582, 0.05045, 0.1167, 0.08029, 0.08029, 0.1167, 0.05045, 0.1582, 0.02827, 0.2032, 0.01461, 0.25, 0.01, 0.2968, 0.01461, 0.3418, 0.02827, 0.3833, 0.05045, 0.4197, 0.08029, 0.4496, 0.1167, 0.4717, 0.1582, 0.4854, 0.2032, 0.49, 0.25, 0.4854, 0.2968, 0.4717, 0.3418, 0.4496, 0.3833, 0.4197, 0.4197, 0.3833, 0.4496, 0.3418, 0.4717, 0.0625, 0.5, 0.0625, 1.0, 0.03125, 1.0, 0.03125, 0.5, 0.03125, 0.5, 0.03125, 1.0, 0.0, 1.0, 0.0, 0.5, 0.75, 0.49, 0.7968, 0.4854, 0.8418, 0.4717, 0.8833, 0.4496, 0.9197, 0.4197, 0.9496, 0.3833, 0.9717, 0.3418, 0.9854, 0.2968, 0.99, 0.25, 0.9854, 0.2032, 0.9717, 0.1582, 0.9496, 0.1167, 0.9197, 0.08029, 0.8833, 0.05045, 0.8418, 0.02827, 0.7968, 0.01461, 0.75, 0.01, 0.7032, 0.01461, 0.6582, 0.02827, 0.6167, 0.05045, 0.5803, 0.08029, 0.5504, 0.1167, 0.5283, 0.1582, 0.5146, 0.2032, 0.51, 0.25, 0.5146, 0.2968, 0.5283, 0.3418, 0.5504, 0.3833, 0.5803, 0.4197, 0.6167, 0.4496, 0.6582, 0.4717, 0.7032, 0.4854, 1.0, 0.5, 1.0, 1.0, 0.9688, 1.0, 0.9688, 0.5, 0.9688, 0.5, 0.9688, 1.0, 0.9375, 1.0, 0.9375, 0.5, 0.9375, 0.5, 0.9375, 1.0, 0.9062, 1.0, 0.9062, 0.5, 0.9062, 0.5, 0.9062, 1.0, 0.875, 1.0, 0.875, 0.5, 0.875, 0.5, 0.875, 1.0, 0.8438, 1.0, 0.8438, 0.5, 0.8438, 0.5, 0.8438, 1.0, 0.8125, 1.0, 0.8125, 0.5, 0.8125, 0.5, 0.8125, 1.0, 0.7812, 1.0, 0.7812, 0.5, 0.7812, 0.5, 0.7812, 1.0, 0.75, 1.0, 0.75, 0.5, 0.75, 0.5, 0.75, 1.0, 0.7188, 1.0, 0.7188, 0.5, 0.7188, 0.5, 0.7188, 1.0, 0.6875, 1.0, 0.6875, 0.5, 0.6875, 0.5, 0.6875, 1.0, 0.6562, 1.0, 0.6562, 0.5, 0.6562, 0.5, 0.6562, 1.0, 0.625, 1.0, 0.625, 0.5, 0.625, 0.5, 0.625, 1.0, 0.5938, 1.0, 0.5938, 0.5, 0.5938, 0.5, 0.5938, 1.0, 0.5625, 1.0, 0.5625, 0.5, 0.5625, 0.5, 0.5625, 1.0, 0.5312, 1.0, 0.5312, 0.5, 0.5312, 0.5, 0.5312, 1.0, 0.5, 1.0, 0.5, 0.5, 0.5, 0.5, 0.5, 1.0, 0.4688, 1.0, 0.4688, 0.5, 0.4688, 0.5, 0.4688, 1.0, 0.4375, 1.0, 0.4375, 0.5, 0.4375, 0.5, 0.4375, 1.0, 0.4062, 1.0, 0.4062, 0.5, 0.4062, 0.5, 0.4062, 1.0, 0.375, 1.0, 0.375, 0.5, 0.375, 0.5, 0.375, 1.0, 0.3438, 1.0, 0.3438, 0.5, 0.3438, 0.5, 0.3438, 1.0, 0.3125, 1.0, 0.3125, 0.5, 0.3125, 0.5, 0.3125, 1.0, 0.2812, 1.0, 0.2812, 0.5, 0.2812, 0.5, 0.2812, 1.0, 0.25, 1.0, 0.25, 0.5, 0.25, 0.5, 0.25, 1.0, 0.2188, 1.0, 0.2188, 0.5, 0.2188, 0.5, 0.2188, 1.0, 0.1875, 1.0, 0.1875, 0.5, 0.1875, 0.5, 0.1875, 1.0, 0.1562, 1.0, 0.1562, 0.5, 0.1562, 0.5, 0.1562, 1.0, 0.125, 1.0, 0.125, 0.5, 0.125, 0.5, 0.125, 1.0, 0.09375, 1.0, 0.09375, 0.5, 0.09375, 0.5, 0.09375, 1.0, 0.0625, 1.0, 0.0625, 0.5, 0.2968, 0.4854, 0.25, 0.49, 0.2032, 0.4854, 0.1582, 0.4717, 0.1167, 0.4496, 0.08029, 0.4197, 0.05045, 0.3833, 0.02827, 0.3418, 0.01461, 0.2968, 0.01, 0.25, 0.01461, 0.2032, 0.02827, 0.1582, 0.05045, 0.1167, 0.08029, 0.08029, 0.1167, 0.05045, 0.1582, 0.02827, 0.2032, 0.01461, 0.25, 0.01, 0.2968, 0.01461, 0.3418, 0.02827, 0.3833, 0.05045, 0.4197, 0.08029, 0.4496, 0.1167, 0.4717, 0.1582, 0.4854, 0.2032, 0.49, 0.25, 0.4854, 0.2968, 0.4717, 0.3418, 0.4496, 0.3833, 0.4197, 0.4197, 0.3833, 0.4496, 0.3418, 0.4717, 0.0625, 0.5, 0.0625, 1.0, 0.03125, 1.0, 0.03125, 0.5, 0.03125, 0.5, 0.03125, 1.0, 0.0, 1.0, 0.0, 0.5, 0.75, 0.49, 0.7968, 0.4854, 0.8418, 0.4717, 0.8833, 0.4496, 0.9197, 0.4197, 0.9496, 0.3833, 0.9717, 0.3418, 0.9854, 0.2968, 0.99, 0.25, 0.9854, 0.2032, 0.9717, 0.1582, 0.9496, 0.1167, 0.9197, 0.08029, 0.8833, 0.05045, 0.8418, 0.02827, 0.7968, 0.01461, 0.75, 0.01, 0.7032, 0.01461, 0.6582, 0.02827, 0.6167, 0.05045, 0.5803, 0.08029, 0.5504, 0.1167, 0.5283, 0.1582, 0.5146, 0.2032, 0.51, 0.25, 0.5146, 0.2968, 0.5283, 0.3418, 0.5504, 0.3833, 0.5803, 0.4197, 0.6167, 0.4496, 0.6582, 0.4717, 0.7032, 0.4854, 1.0, 0.5, 1.0, 1.0, 0.9688, 1.0, 0.9688, 0.5, 0.9688, 0.5, 0.9688, 1.0, 0.9375, 1.0, 0.9375, 0.5, 0.9375, 0.5, 0.9375, 1.0, 0.9062, 1.0, 0.9062, 0.5, 0.9062, 0.5, 0.9062, 1.0, 0.875, 1.0, 0.875, 0.5, 0.875, 0.5, 0.875, 1.0, 0.8438, 1.0, 0.8438, 0.5, 0.8438, 0.5, 0.8438, 1.0, 0.8125, 1.0, 0.8125, 0.5, 0.8125, 0.5, 0.8125, 1.0, 0.7812, 1.0, 0.7812, 0.5, 0.7812, 0.5, 0.7812, 1.0, 0.75, 1.0, 0.75, 0.5, 0.75, 0.5, 0.75, 1.0, 0.7188, 1.0, 0.7188, 0.5, 0.7188, 0.5, 0.7188, 1.0, 0.6875, 1.0, 0.6875, 0.5, 0.6875, 0.5, 0.6875, 1.0, 0.6562, 1.0, 0.6562, 0.5, 0.6562, 0.5, 0.6562, 1.0, 0.625, 1.0, 0.625, 0.5, 0.625, 0.5, 0.625, 1.0, 0.5938, 1.0, 0.5938, 0.5, 0.5938, 0.5, 0.5938, 1.0, 0.5625, 1.0, 0.5625, 0.5, 0.5625, 0.5, 0.5625, 1.0, 0.5312, 1.0, 0.5312, 0.5, 0.5312, 0.5, 0.5312, 1.0, 0.5, 1.0, 0.5, 0.5, 0.5, 0.5, 0.5, 1.0, 0.4688, 1.0, 0.4688, 0.5, 0.4688, 0.5, 0.4688, 1.0, 0.4375, 1.0, 0.4375, 0.5, 0.4375, 0.5, 0.4375, 1.0, 0.4062, 1.0, 0.4062, 0.5, 0.4062, 0.5, 0.4062, 1.0, 0.375, 1.0, 0.375, 0.5, 0.375, 0.5, 0.375, 1.0, 0.3438, 1.0, 0.3438, 0.5, 0.3438, 0.5, 0.3438, 1.0, 0.3125, 1.0, 0.3125, 0.5, 0.3125, 0.5, 0.3125, 1.0, 0.2812, 1.0, 0.2812, 0.5, 0.2812, 0.5, 0.2812, 1.0, 0.25, 1.0, 0.25, 0.5, 0.25, 0.5, 0.25, 1.0, 0.2188, 1.0, 0.2188, 0.5, 0.2188, 0.5, 0.2188, 1.0, 0.1875, 1.0, 0.1875, 0.5, 0.1875, 0.5, 0.1875, 1.0, 0.1562, 1.0, 0.1562, 0.5, 0.1562, 0.5, 0.1562, 1.0, 0.125, 1.0, 0.125, 0.5, 0.125, 0.5, 0.125, 1.0, 0.09375, 1.0, 0.09375, 0.5, 0.09375, 0.5, 0.09375, 1.0, 0.0625, 1.0, 0.0625, 0.5, 0.2968, 0.4854, 0.25, 0.49, 0.2032, 0.4854, 0.1582, 0.4717, 0.1167, 0.4496, 0.08029, 0.4197, 0.05045, 0.3833, 0.02827, 0.3418, 0.01461, 0.2968, 0.01, 0.25, 0.01461, 0.2032, 0.02827, 0.1582, 0.05045, 0.1167, 0.08029, 0.08029, 0.1167, 0.05045, 0.1582, 0.02827, 0.2032, 0.01461, 0.25, 0.01, 0.2968, 0.01461, 0.3418, 0.02827, 0.3833, 0.05045, 0.4197, 0.08029, 0.4496, 0.1167, 0.4717, 0.1582, 0.4854, 0.2032, 0.49, 0.25, 0.4854, 0.2968, 0.4717, 0.3418, 0.4496, 0.3833, 0.4197, 0.4197, 0.3833, 0.4496, 0.3418, 0.4717, 0.0625, 0.5, 0.0625, 1.0, 0.03125, 1.0, 0.03125, 0.5, 0.03125, 0.5, 0.03125, 1.0, 0.0, 1.0, 0.0, 0.5, 0.75, 0.49, 0.7968, 0.4854, 0.8418, 0.4717, 0.8833, 0.4496, 0.9197, 0.4197, 0.9496, 0.3833, 0.9717, 0.3418, 0.9854, 0.2968, 0.99, 0.25, 0.9854, 0.2032, 0.9717, 0.1582, 0.9496, 0.1167, 0.9197, 0.08029, 0.8833, 0.05045, 0.8418, 0.02827, 0.7968, 0.01461, 0.75, 0.01, 0.7032, 0.01461, 0.6582, 0.02827, 0.6167, 0.05045, 0.5803, 0.08029, 0.5504, 0.1167, 0.5283, 0.1582, 0.5146, 0.2032, 0.51, 0.25, 0.5146, 0.2968, 0.5283, 0.3418, 0.5504, 0.3833, 0.5803, 0.4197, 0.6167, 0.4496, 0.6582, 0.4717, 0.7032, 0.4854, 1.0, 0.5, 1.0, 1.0, 0.9688, 1.0, 0.9688, 0.5, 0.9688, 0.5, 0.9688, 1.0, 0.9375, 1.0, 0.9375, 0.5, 0.9375, 0.5, 0.9375, 1.0, 0.9062, 1.0, 0.9062, 0.5, 0.9062, 0.5, 0.9062, 1.0, 0.875, 1.0, 0.875, 0.5, 0.875, 0.5, 0.875, 1.0, 0.8438, 1.0, 0.8438, 0.5, 0.8438, 0.5, 0.8438, 1.0, 0.8125, 1.0, 0.8125, 0.5, 0.8125, 0.5, 0.8125, 1.0, 0.7812, 1.0, 0.7812, 0.5, 0.7812, 0.5, 0.7812, 1.0, 0.75, 1.0, 0.75, 0.5, 0.75, 0.5, 0.75, 1.0, 0.7188, 1.0, 0.7188, 0.5, 0.7188, 0.5, 0.7188, 1.0, 0.6875, 1.0, 0.6875, 0.5, 0.6875, 0.5, 0.6875, 1.0, 0.6562, 1.0, 0.6562, 0.5, 0.6562, 0.5, 0.6562, 1.0, 0.625, 1.0, 0.625, 0.5, 0.625, 0.5, 0.625, 1.0, 0.5938, 1.0, 0.5938, 0.5, 0.5938, 0.5, 0.5938, 1.0, 0.5625, 1.0, 0.5625, 0.5, 0.5625, 0.5, 0.5625, 1.0, 0.5312, 1.0, 0.5312, 0.5, 0.5312, 0.5, 0.5312, 1.0, 0.5, 1.0, 0.5, 0.5, 0.5, 0.5, 0.5, 1.0, 0.4688, 1.0, 0.4688, 0.5, 0.4688, 0.5, 0.4688, 1.0, 0.4375, 1.0, 0.4375, 0.5, 0.4375, 0.5, 0.4375, 1.0, 0.4062, 1.0, 0.4062, 0.5, 0.4062, 0.5, 0.4062, 1.0, 0.375, 1.0, 0.375, 0.5, 0.375, 0.5, 0.375, 1.0, 0.3438, 1.0, 0.3438, 0.5, 0.3438, 0.5, 0.3438, 1.0, 0.3125, 1.0, 0.3125, 0.5, 0.3125, 0.5, 0.3125, 1.0, 0.2812, 1.0, 0.2812, 0.5, 0.2812, 0.5, 0.2812, 1.0, 0.25, 1.0, 0.25, 0.5, 0.25, 0.5, 0.25, 1.0, 0.2188, 1.0, 0.2188, 0.5, 0.2188, 0.5, 0.2188, 1.0, 0.1875, 1.0, 0.1875, 0.5, 0.1875, 0.5, 0.1875, 1.0, 0.1562, 1.0, 0.1562, 0.5, 0.1562, 0.5, 0.1562, 1.0, 0.125, 1.0, 0.125, 0.5, 0.125, 0.5, 0.125, 1.0, 0.09375, 1.0, 0.09375, 0.5, 0.09375, 0.5, 0.09375, 1.0, 0.0625, 1.0, 0.0625, 0.5, 0.2968, 0.4854, 0.25, 0.49, 0.2032, 0.4854, 0.1582, 0.4717, 0.1167, 0.4496, 0.08029, 0.4197, 0.05045, 0.3833, 0.02827, 0.3418, 0.01461, 0.2968, 0.01, 0.25, 0.01461, 0.2032, 0.02827, 0.1582, 0.05045, 0.1167, 0.08029, 0.08029, 0.1167, 0.05045, 0.1582, 0.02827, 0.2032, 0.01461, 0.25, 0.01, 0.2968, 0.01461, 0.3418, 0.02827, 0.3833, 0.05045, 0.4197, 0.08029, 0.4496, 0.1167, 0.4717, 0.1582, 0.4854, 0.2032, 0.49, 0.25, 0.4854, 0.2968, 0.4717, 0.3418, 0.4496, 0.3833, 0.4197, 0.4197, 0.3833, 0.4496, 0.3418, 0.4717, 0.0625, 0.5, 0.0625, 1.0, 0.03125, 1.0, 0.03125, 0.5, 0.03125, 0.5, 0.03125, 1.0, 0.0, 1.0, 0.0, 0.5, 0.75, 0.49, 0.7968, 0.4854, 0.8418, 0.4717, 0.8833, 0.4496, 0.9197, 0.4197, 0.9496, 0.3833, 0.9717, 0.3418, 0.9854, 0.2968, 0.99, 0.25, 0.9854, 0.2032, 0.9717, 0.1582, 0.9496, 0.1167, 0.9197, 0.08029, 0.8833, 0.05045, 0.8418, 0.02827, 0.7968, 0.01461, 0.75, 0.01, 0.7032, 0.01461, 0.6582, 0.02827, 0.6167, 0.05045, 0.5803, 0.08029, 0.5504, 0.1167, 0.5283, 0.1582, 0.5146, 0.2032, 0.51, 0.25, 0.5146, 0.2968, 0.5283, 0.3418, 0.5504, 0.3833, 0.5803, 0.4197, 0.6167, 0.4496, 0.6582, 0.4717, 0.7032, 0.4854, 1.0, 0.5, 1.0, 1.0, 0.9688, 1.0, 0.9688, 0.5, 0.9688, 0.5, 0.9688, 1.0, 0.9375, 1.0, 0.9375, 0.5, 0.9375, 0.5, 0.9375, 1.0, 0.9062, 1.0, 0.9062, 0.5, 0.9062, 0.5, 0.9062, 1.0, 0.875, 1.0, 0.875, 0.5, 0.875, 0.5, 0.875, 1.0, 0.8438, 1.0, 0.8438, 0.5, 0.8438, 0.5, 0.8438, 1.0, 0.8125, 1.0, 0.8125, 0.5, 0.8125, 0.5, 0.8125, 1.0, 0.7812, 1.0, 0.7812, 0.5, 0.7812, 0.5, 0.7812, 1.0, 0.75, 1.0, 0.75, 0.5, 0.75, 0.5, 0.75, 1.0, 0.7188, 1.0, 0.7188, 0.5, 0.7188, 0.5, 0.7188, 1.0, 0.6875, 1.0, 0.6875, 0.5, 0.6875, 0.5, 0.6875, 1.0, 0.6562, 1.0, 0.6562, 0.5, 0.6562, 0.5, 0.6562, 1.0, 0.625, 1.0, 0.625, 0.5, 0.625, 0.5, 0.625, 1.0, 0.5938, 1.0, 0.5938, 0.5, 0.5938, 0.5, 0.5938, 1.0, 0.5625, 1.0, 0.5625, 0.5, 0.5625, 0.5, 0.5625, 1.0, 0.5312, 1.0, 0.5312, 0.5, 0.5312, 0.5, 0.5312, 1.0, 0.5, 1.0, 0.5, 0.5, 0.5, 0.5, 0.5, 1.0, 0.4688, 1.0, 0.4688, 0.5, 0.4688, 0.5, 0.4688, 1.0, 0.4375, 1.0, 0.4375, 0.5, 0.4375, 0.5, 0.4375, 1.0, 0.4062, 1.0, 0.4062, 0.5, 0.4062, 0.5, 0.4062, 1.0, 0.375, 1.0, 0.375, 0.5, 0.375, 0.5, 0.375, 1.0, 0.3438, 1.0, 0.3438, 0.5, 0.3438, 0.5, 0.3438, 1.0, 0.3125, 1.0, 0.3125, 0.5, 0.3125, 0.5, 0.3125, 1.0, 0.2812, 1.0, 0.2812, 0.5, 0.2812, 0.5, 0.2812, 1.0, 0.25, 1.0, 0.25, 0.5, 0.25, 0.5, 0.25, 1.0, 0.2188, 1.0, 0.2188, 0.5, 0.2188, 0.5, 0.2188, 1.0, 0.1875, 1.0, 0.1875, 0.5, 0.1875, 0.5, 0.1875, 1.0, 0.1562, 1.0, 0.1562, 0.5, 0.1562, 0.5, 0.1562, 1.0, 0.125, 1.0, 0.125, 0.5, 0.125, 0.5, 0.125, 1.0, 0.09375, 1.0, 0.09375, 0.5, 0.09375, 0.5, 0.09375, 1.0, 0.0625, 1.0, 0.0625, 0.5, 0.2968, 0.4854, 0.25, 0.49, 0.2032, 0.4854, 0.1582, 0.4717, 0.1167, 0.4496, 0.08029, 0.4197, 0.05045, 0.3833, 0.02827, 0.3418, 0.01461, 0.2968, 0.01, 0.25, 0.01461, 0.2032, 0.02827, 0.1582, 0.05045, 0.1167, 0.08029, 0.08029, 0.1167, 0.05045, 0.1582, 0.02827, 0.2032, 0.01461, 0.25, 0.01, 0.2968, 0.01461, 0.3418, 0.02827, 0.3833, 0.05045, 0.4197, 0.08029, 0.4496, 0.1167, 0.4717, 0.1582, 0.4854, 0.2032, 0.49, 0.25, 0.4854, 0.2968, 0.4717, 0.3418, 0.4496, 0.3833, 0.4197, 0.4197, 0.3833, 0.4496, 0.3418, 0.4717, 0.0625, 0.5, 0.0625, 1.0, 0.03125, 1.0, 0.03125, 0.5, 0.03125, 0.5, 0.03125, 1.0, 0.0, 1.0, 0.0, 0.5, 0.75, 0.49, 0.7968, 0.4854, 0.8418, 0.4717, 0.8833, 0.4496, 0.9197, 0.4197, 0.9496, 0.3833, 0.9717, 0.3418, 0.9854, 0.2968, 0.99, 0.25, 0.9854, 0.2032, 0.9717, 0.1582, 0.9496, 0.1167, 0.9197, 0.08029, 0.8833, 0.05045, 0.8418, 0.02827, 0.7968, 0.01461, 0.75, 0.01, 0.7032, 0.01461, 0.6582, 0.02827, 0.6167, 0.05045, 0.5803, 0.08029, 0.5504, 0.1167, 0.5283, 0.1582, 0.5146, 0.2032, 0.51, 0.25, 0.5146, 0.2968, 0.5283, 0.3418, 0.5504, 0.3833, 0.5803, 0.4197, 0.6167, 0.4496, 0.6582, 0.4717, 0.7032, 0.4854])
me_icosphere_001.use_remesh_fix_poles = True
me_icosphere_001.use_remesh_preserve_attributes = False
me_icosphere_001.update()

# ---- objects
ob_icosphere = bpy.data.objects.new('Icosphere', me_icosphere)
ob_icosphere_001 = bpy.data.objects.new('Icosphere.001', me_icosphere_001)

# ---- transforms, parenting, visibility, modifiers, constraints
ob_icosphere.location = (0.0, 0.0, 0.0)
ob_icosphere_001.location = (0.0, 0.0, 0.4651)

# ---- collection membership
col_collection.objects.link(ob_icosphere)
col_collection.objects.link(ob_icosphere_001)

# ---- scene / render settings (as saved in the file)
scene.frame_start = 1; scene.frame_end = 250; scene.frame_set(67)
scene.render.engine = 'BLENDER_EEVEE_NEXT'
scene.cycles.sampling_pattern = 'TABULATED_SOBOL'
scene.cycles.use_light_tree = False
scene.view_settings.view_transform = 'Standard'
scene.unit_settings.scale_length = 0.001
bpy.context.view_layer.update()

# ---- added for rendering (the .blend has no active camera and no usable light): camera, sun
cam_auto = bpy.data.cameras.new('AutoCamera')
cam_auto.lens = 50.0
cam_auto.sensor_width = 36.0
cam_auto.clip_end = 1000.0
ob_auto_camera = bpy.data.objects.new('AutoCamera', cam_auto)
scene.collection.objects.link(ob_auto_camera)
ob_auto_camera.location = (3.22783, -3.8734, 2.81482)
ob_auto_camera.rotation_euler = (1.09748, -7.21219e-08, 0.694738)
scene.camera = ob_auto_camera
light_auto_sun = bpy.data.lights.new('AutoSun', 'SUN')
light_auto_sun.energy = 3.0
light_auto_sun.angle = 0.0523599
ob_auto_sun = bpy.data.objects.new('AutoSun', light_auto_sun)
scene.collection.objects.link(ob_auto_sun)
ob_auto_sun.rotation_euler = (0.872665, 0.174533, 0.523599)
bpy.context.view_layer.update()
